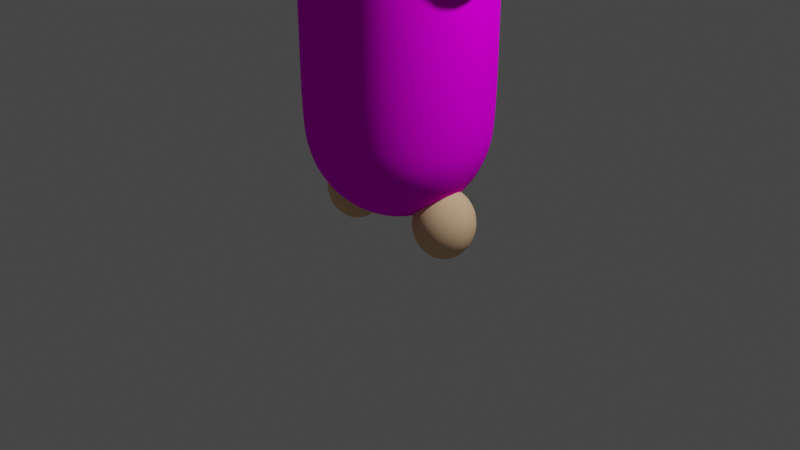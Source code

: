 # Source: maid.blend  (saved by Blender 2.82.7; exported with 4.5.12 LTS)
import bpy
from mathutils import Matrix  # noqa: F401  (used for matrix-valued properties, if any)

bpy.ops.wm.read_factory_settings(use_empty=True)
scene = bpy.context.scene
scene.name = 'Scene'

# ---- collections
col_collection = bpy.data.collections.new('Collection'); scene.collection.children.link(col_collection)

# ---- images (referenced by path relative to the original .blend; pixels are not part of the script)
import os
ASSET_DIR = os.environ.get("B2B_ASSET_DIR", "")  # directory of the original .blend (textures are referenced by path, not embedded)
HERE = os.path.dirname(os.path.abspath(__file__))  # packed textures are extracted next to this script under _unpacked/

def load_image(name, relpath, width, height, colorspace="sRGB"):
    """Load a texture the original file referenced (path relative to the .blend, or extracted next to this script)."""
    p = next((c for c in (os.path.join(HERE, relpath), os.path.join(ASSET_DIR, relpath)) if relpath and os.path.exists(c)), "")
    if p:
        img = bpy.data.images.load(p, check_existing=True)
        img.name = name
    else:  # same state as the original file: an image datablock whose file is absent (Cycles renders it pink)
        img = bpy.data.images.new(name, width, height)
        img.source = "FILE"
        img.filepath = "//" + (relpath or name)
    img.colorspace_settings.name = colorspace
    return img
img_maiduv_test_png = load_image('MaidUV-test.png', 'UV unwraps/MaidUV-test.png', 1024, 1024, 'sRGB')

# ---- materials (node trees are filled in below, after node groups)
mat_maid = bpy.data.materials.new('Maid')
mat_maid.use_transparent_shadow = False
mat_ponytail = bpy.data.materials.new('Ponytail')
mat_ponytail.use_transparent_shadow = False
mat_scrutchy = bpy.data.materials.new('Scrutchy')
mat_scrutchy.use_transparent_shadow = False
mat_skin = bpy.data.materials.new('Skin')
mat_skin.use_transparent_shadow = False

# ---- material node trees
mat_maid.use_nodes = True; mat_maid.node_tree.nodes.clear()
_N = mat_maid.node_tree.nodes; _L = mat_maid.node_tree.links
n0 = _N.new('ShaderNodeOutputMaterial'); n0.name = 'Material Output'; n0.location = (300, 300)
n1 = _N.new('ShaderNodeBsdfDiffuse'); n1.name = 'Diffuse BSDF'; n1.location = (130, 325)
n2 = _N.new('ShaderNodeTexImage'); n2.name = 'Image Texture'; n2.location = (-11, 114)
n2.image = img_maiduv_test_png
_L.new(n1.outputs[0], n0.inputs[0])
_L.new(n2.outputs[0], n1.inputs[0])
n0.is_active_output = True
mat_ponytail.use_nodes = True; mat_ponytail.node_tree.nodes.clear()
_N = mat_ponytail.node_tree.nodes; _L = mat_ponytail.node_tree.links
n0 = _N.new('ShaderNodeOutputMaterial'); n0.name = 'Material Output'; n0.location = (300, 300)
n1 = _N.new('ShaderNodeBsdfDiffuse'); n1.name = 'Diffuse BSDF'; n1.location = (78, 284)
n1.inputs[0].default_value = (0.003698, 0.002264, 0.001703, 1.0)
_L.new(n1.outputs[0], n0.inputs[0])
n0.is_active_output = True
mat_scrutchy.use_nodes = True; mat_scrutchy.node_tree.nodes.clear()
_N = mat_scrutchy.node_tree.nodes; _L = mat_scrutchy.node_tree.links
n0 = _N.new('ShaderNodeOutputMaterial'); n0.name = 'Material Output'; n0.location = (300, 300)
n1 = _N.new('ShaderNodeBsdfDiffuse'); n1.name = 'Diffuse BSDF'; n1.location = (93, 278)
n1.inputs[0].default_value = (0.0321, 0.01752, 0.8, 1.0)
_L.new(n1.outputs[0], n0.inputs[0])
n0.is_active_output = True
mat_skin.use_nodes = True; mat_skin.node_tree.nodes.clear()
_N = mat_skin.node_tree.nodes; _L = mat_skin.node_tree.links
n0 = _N.new('ShaderNodeOutputMaterial'); n0.name = 'Material Output'; n0.location = (300, 300)
n1 = _N.new('ShaderNodeBsdfDiffuse'); n1.name = 'Diffuse BSDF'; n1.location = (72, 301)
n1.inputs[0].default_value = (0.8, 0.5411, 0.3219, 1.0)
_L.new(n1.outputs[0], n0.inputs[0])
n0.is_active_output = True

# ---- world
world_world = bpy.data.worlds.new('World'); scene.world = world_world
world_world.use_nodes = True; world_world.node_tree.nodes.clear()
_N = world_world.node_tree.nodes; _L = world_world.node_tree.links
n0 = _N.new('ShaderNodeOutputWorld'); n0.name = 'World Output'; n0.location = (300, 300)
n1 = _N.new('ShaderNodeBackground'); n1.name = 'Background'; n1.location = (10, 300)
n1.inputs[0].default_value = (0.05088, 0.05088, 0.05088, 1.0)
_L.new(n1.outputs[0], n0.inputs[0])
n0.is_active_output = True
world_world.color = (0.05088, 0.05088, 0.05088)
world_world.use_sun_shadow = False
world_world.sun_shadow_jitter_overblur = 0.0

# ---- cameras
cam_camera = bpy.data.cameras.new('Camera')
cam_camera.clip_end = 100.0
cam_camera.ortho_scale = 7.314

# ---- lights
light_light = bpy.data.lights.new('Light', 'POINT')
light_light.transmission_factor = 0.0
light_light.energy = 1000.0
light_light.shadow_soft_size = 0.1
light_light.shadow_maximum_resolution = 0.006
light_light.use_absolute_resolution = True

# ---- meshes
me_cylinder = bpy.data.meshes.new('Cylinder')
me_cylinder.from_pydata([(-0.5878, -0.809, 1.0), (-0.9511, -0.309, 1.0), (-0.9511, 0.309, 1.0), (-0.5878, 0.809, 1.0), (-0.1816, -0.25, 1.96), (-0.3455, -0.4755, 1.818), (-0.4755, -0.6545, 1.597), (-0.559, -0.7694, 1.318), (-0.2939, -0.09549, 1.96), (-0.559, -0.1816, 1.818), (-0.7694, -0.25, 1.597), (-0.9045, -0.2939, 1.318), (-0.2939, 0.09549, 1.96), (-0.559, 0.1816, 1.818), (-0.7694, 0.25, 1.597), (-0.9045, 0.2939, 1.318), (-0.1816, 0.25, 1.96), (-0.3455, 0.4755, 1.818), (-0.4755, 0.6545, 1.597), (-0.559, 0.7694, 1.318), (-0.5878, -0.809, 0.0), (-0.5878, -0.809, -1.0), (-0.9511, -0.309, 0.0), (-0.9511, -0.309, -1.0), (-0.9511, 0.309, 0.0), (-0.9511, 0.309, -1.0), (-0.5878, 0.809, 0.0), (-0.5878, 0.809, -1.0), (-0.1816, -0.25, -1.96), (-0.3455, -0.4755, -1.818), (-0.4755, -0.6545, -1.597), (-0.559, -0.7694, -1.318), (-0.2939, -0.09549, -1.96), (-0.559, -0.1816, -1.818), (-0.7694, -0.25, -1.597), (-0.9045, -0.2939, -1.318), (-0.2939, 0.09549, -1.96), (-0.559, 0.1816, -1.818), (-0.7694, 0.25, -1.597), (-0.9045, 0.2939, -1.318), (-0.1816, 0.25, -1.96), (-0.3455, 0.4755, -1.818), (-0.4755, 0.6545, -1.597), (-0.559, 0.7694, -1.318), (-0.1656, -0.2279, 3.436), (-0.3178, -0.4374, 3.317), (-0.4442, -0.6114, 3.131), (-0.5347, -0.7359, 2.892), (-0.5818, -0.8008, 2.619), (-0.5818, -0.8008, 2.334), (-0.5347, -0.7359, 2.061), (-0.4442, -0.6114, 1.821), (-0.3178, -0.4374, 1.635), (-0.1656, -0.2279, 1.517), (-0.2679, -0.08706, 3.436), (-0.5142, -0.1671, 3.317), (-0.7188, -0.2335, 3.131), (-0.8651, -0.2811, 2.892), (-0.9414, -0.3059, 2.619), (-0.9414, -0.3059, 2.334), (-0.8651, -0.2811, 2.061), (-0.7188, -0.2335, 1.821), (-0.5142, -0.1671, 1.635), (-0.2679, -0.08706, 1.517), (-0.2679, 0.08706, 3.436), (-0.5142, 0.1671, 3.317), (-0.7188, 0.2335, 3.131), (-0.8651, 0.2811, 2.892), (-0.9414, 0.3059, 2.619), (-0.9414, 0.3059, 2.334), (-0.8651, 0.2811, 2.061), (-0.7188, 0.2335, 1.821), (-0.5142, 0.1671, 1.635), (-0.2679, 0.08706, 1.517), (-0.1656, 0.2279, 3.436), (-0.3178, 0.4374, 3.317), (-0.4442, 0.6114, 3.131), (-0.5347, 0.7359, 2.892), (-0.5818, 0.8008, 2.619), (-0.5818, 0.8008, 2.334), (-0.5347, 0.7359, 2.061), (-0.4442, 0.6114, 1.821), (-0.3178, 0.4374, 1.635), (-0.1656, 0.2279, 1.517), (-0.2574, -3.573e-08, 3.49), (-0.2932, -3.573e-08, 3.512), (-0.3325, -3.573e-08, 3.498), (-0.3458, -3.573e-08, 3.458), (-0.3231, -3.573e-08, 3.423), (-0.2814, -3.573e-08, 3.419), (-0.2522, -3.573e-08, 3.449), (-0.2961, 0.1418, 3.465), (-0.3289, 0.1311, 3.489), (-0.3617, 0.1071, 3.479), (-0.3698, 0.08788, 3.443), (-0.347, 0.08788, 3.408), (-0.3106, 0.1071, 3.4), (-0.288, 0.1311, 3.426), (-0.3974, 0.2294, 3.4), (-0.4226, 0.2121, 3.429), (-0.4382, 0.1733, 3.43), (-0.4325, 0.1422, 3.402), (-0.4098, 0.1422, 3.367), (-0.3871, 0.1733, 3.351), (-0.3816, 0.2121, 3.365), (-0.5225, 0.2294, 3.319), (-0.5383, 0.2121, 3.354), (-0.5328, 0.1733, 3.368), (-0.5101, 0.1422, 3.352), (-0.4874, 0.1422, 3.317), (-0.4817, 0.1733, 3.289), (-0.4973, 0.2121, 3.29), (-0.6238, 0.1418, 3.253), (-0.632, 0.1311, 3.293), (-0.6093, 0.1071, 3.319), (-0.5729, 0.08788, 3.311), (-0.5501, 0.08788, 3.276), (-0.5582, 0.1071, 3.24), (-0.591, 0.1311, 3.23), (-0.6625, -1.465e-08, 3.228), (-0.6677, -1.623e-08, 3.27), (-0.6385, -1.98e-08, 3.3), (-0.5969, -2.266e-08, 3.296), (-0.5741, -2.266e-08, 3.261), (-0.5874, -1.98e-08, 3.221), (-0.6268, -1.623e-08, 3.207), (-0.6238, -0.1418, 3.253), (-0.632, -0.1311, 3.293), (-0.6093, -0.1071, 3.319), (-0.5729, -0.08788, 3.311), (-0.5501, -0.08788, 3.276), (-0.5582, -0.1071, 3.24), (-0.591, -0.1311, 3.23), (-0.5225, -0.2294, 3.319), (-0.5383, -0.2121, 3.354), (-0.5328, -0.1733, 3.368), (-0.5101, -0.1422, 3.352), (-0.4874, -0.1422, 3.317), (-0.4817, -0.1733, 3.289), (-0.4973, -0.2121, 3.29), (-0.3974, -0.2294, 3.4), (-0.4226, -0.2121, 3.429), (-0.4382, -0.1733, 3.43), (-0.4325, -0.1422, 3.402), (-0.4098, -0.1422, 3.367), (-0.3871, -0.1733, 3.351), (-0.3816, -0.2121, 3.365), (-0.2961, -0.1418, 3.465), (-0.3289, -0.1311, 3.489), (-0.3617, -0.1071, 3.479), (-0.3698, -0.08788, 3.443), (-0.347, -0.08788, 3.408), (-0.3106, -0.1071, 3.4), (-0.288, -0.1311, 3.426), (-0.3458, -3.573e-08, 3.458), (-0.3698, 0.08788, 3.443), (-0.4325, 0.1422, 3.402), (-0.5101, 0.1422, 3.352), (-0.5729, 0.08788, 3.311), (-0.5969, -2.266e-08, 3.296), (-0.5729, -0.08788, 3.311), (-0.5101, -0.1422, 3.352), (-0.4325, -0.1422, 3.402), (-0.3698, -0.08788, 3.443), (-0.3807, -3.502e-08, 3.612), (-0.4075, 0.09838, 3.594), (-0.4778, 0.1592, 3.549), (-0.5646, 0.1592, 3.493), (-0.6349, 0.09838, 3.447), (-0.6617, -2.039e-08, 3.43), (-0.6349, -0.09838, 3.447), (-0.5646, -0.1592, 3.493), (-0.4778, -0.1592, 3.549), (-0.4075, -0.09838, 3.594), (-0.4763, -3.373e-08, 3.857), (-0.5029, 0.1267, 3.826), (-0.5728, 0.2049, 3.744), (-0.6591, 0.2049, 3.642), (-0.7289, 0.1267, 3.56), (-0.7556, -1.489e-08, 3.529), (-0.7289, -0.1267, 3.56), (-0.6591, -0.2049, 3.642), (-0.5728, -0.2049, 3.744), (-0.5029, -0.1267, 3.826), (-0.7988, -3.026e-08, 4.067), (-0.7987, 0.162, 4.015), (-0.7984, 0.2621, 3.877), (-0.7981, 0.2621, 3.706), (-0.7978, 0.162, 3.569), (-0.7977, -6.16e-09, 3.516), (-0.7978, -0.162, 3.569), (-0.7981, -0.2621, 3.706), (-0.7984, -0.2621, 3.877), (-0.7987, -0.162, 4.015), (-1.152, -3.227e-08, 3.846), (-1.121, 0.1416, 3.812), (-1.041, 0.229, 3.722), (-0.9415, 0.229, 3.611), (-0.8612, 0.1416, 3.522), (-0.8305, -1.121e-08, 3.487), (-0.8612, -0.1416, 3.522), (-0.9415, -0.229, 3.611), (-1.041, -0.229, 3.722), (-1.121, -0.1416, 3.812), (-1.235, -3.431e-08, 3.456), (-1.202, 0.1053, 3.449), (-1.114, 0.1704, 3.429), (-1.006, 0.1704, 3.406), (-0.9184, 0.1053, 3.386), (-0.885, -1.864e-08, 3.379), (-0.9184, -0.1053, 3.386), (-1.006, -0.1704, 3.406), (-1.114, -0.1704, 3.429), (-1.202, -0.1053, 3.449), (-1.202, -4.037e-08, 3.186), (-1.179, 0.0684, 3.184), (-1.122, 0.1107, 3.178), (-1.05, 0.1107, 3.171), (-0.9921, 0.0684, 3.165), (-0.97, -3.02e-08, 3.163), (-0.9921, -0.0684, 3.165), (-1.05, -0.1107, 3.171), (-1.122, -0.1107, 3.178), (-1.179, -0.0684, 3.184), (-1.173, -4.305e-08, 3.045), (-1.158, 0.05109, 3.038), (-1.118, 0.08267, 3.022), (-1.068, 0.08267, 3.001), (-1.028, 0.05109, 2.985), (-1.013, -3.545e-08, 2.978), (-1.028, -0.05109, 2.985), (-1.068, -0.08267, 3.001), (-1.118, -0.08267, 3.022), (-1.158, -0.05109, 3.038), (-1.195, -4.481e-08, 2.904), (-1.187, 0.0265, 2.901), (-1.166, 0.04287, 2.892), (-1.14, 0.04287, 2.882), (-1.119, 0.0265, 2.873), (-1.111, -4.087e-08, 2.87), (-1.119, -0.0265, 2.873), (-1.14, -0.04287, 2.882), (-1.166, -0.04287, 2.892), (-1.187, -0.0265, 2.901), (-1.199, -4.694e-08, 2.849), (-0.549, -0.3172, 3.219), (-0.881, -0.3172, 2.768), (-0.7454, -0.3172, 3.013), (-0.2826, -0.3768, 3.367), (-0.549, -0.3172, 3.267), (-0.881, -0.3172, 2.816), (-0.7454, -0.3172, 3.061), (-0.2826, -0.3768, 3.415), (-0.549, -0.2803, 3.267), (-0.881, -0.2803, 2.816), (-0.7454, -0.2803, 3.061), (-0.2826, -0.3399, 3.415), (-0.549, -0.2803, 3.427), (-0.2826, -0.3399, 3.575), (-0.4626, -0.2536, 3.724), (-0.2809, -0.3132, 3.872), (-0.7672, -0.08218, 1.094), (-0.6345, 0.1607, -1.603), (-0.6345, 0.2896, -1.706), (-0.6345, 0.3611, -1.855), (-0.8385, -0.06591, 1.246), (-0.6345, 0.2896, -2.168), (-0.967, -0.03658, 1.351), (-0.5089, 0.1002, -1.603), (-0.4081, 0.1805, -1.706), (-0.3522, 0.2251, -1.855), (-0.3522, 0.2251, -2.019), (-0.4081, 0.1805, -2.168), (-0.5089, 0.1002, -2.271), (-0.9988, 0.1025, 1.351), (-0.8957, 0.1847, 1.246), (-0.4779, -0.03576, -1.603), (-0.3522, -0.06443, -1.706), (-0.2825, -0.08035, -1.855), (-0.2825, -0.08035, -2.019), (-0.3522, -0.06443, -2.168), (-0.4779, -0.03576, -2.271), (-0.8385, 0.2303, 1.094), (-0.8385, 0.2303, 0.9253), (-0.5648, -0.1448, -1.603), (-0.5089, -0.2609, -1.706), (-0.4779, -0.3253, -1.855), (-0.4779, -0.3253, -2.019), (-0.5089, -0.2609, -2.168), (-0.5648, -0.1448, -2.271), (-0.6345, 1.557e-07, -2.307), (-0.8957, 0.1847, 0.7734), (-0.7042, -0.1448, -1.603), (-0.7602, -0.2609, -1.706), (-0.7912, -0.3253, -1.855), (-0.7912, -0.3253, -2.019), (-0.7602, -0.2609, -2.168), (-0.7042, -0.1448, -2.271), (-0.9988, 0.1025, 0.6683), (-0.7912, -0.03576, -1.603), (-0.9168, -0.06443, -1.706), (-0.9865, -0.08035, -1.855), (-0.9865, -0.08035, -2.019), (-0.9168, -0.06443, -2.168), (-0.7912, -0.03576, -2.271), (-1.127, 0.1644, 0.6683), (-0.7602, 0.1002, -1.603), (-0.8609, 0.1805, -1.706), (-0.9168, 0.2251, -1.855), (-0.9168, 0.2251, -2.019), (-0.8609, 0.1805, -2.168), (-0.7602, 0.1002, -2.271), (-1.127, 0.2962, 0.7734), (-0.6345, 9.979e-08, -1.567), (-1.127, 0.3693, 0.9253), (-1.127, 0.3693, 1.094), (-1.127, 0.2962, 1.246), (-0.6345, 0.3611, -2.019), (-1.127, 0.1644, 1.351), (-0.6345, 0.1607, -2.271), (-0.7672, -0.08218, 0.9253), (-0.8385, -0.06591, 0.7734), (-0.967, -0.03658, 0.6683), (-0.967, -0.3328, 1.094), (-0.9988, -0.2668, 1.246), (-1.056, -0.1481, 1.351), (-0.967, -0.3328, 0.9253), (-0.9988, -0.2668, 0.7734), (-1.056, -0.1481, 0.6683), (-1.127, 9.142e-08, 0.6308), (-1.288, -0.3328, 1.094), (-1.256, -0.2668, 1.246), (-1.199, -0.1481, 1.351), (-1.288, -0.3328, 0.9253), (-1.256, -0.2668, 0.7734), (-1.199, -0.1481, 0.6683), (-1.487, -0.08218, 1.094), (-1.416, -0.06591, 1.246), (-1.288, -0.03658, 1.351), (-1.487, -0.08218, 0.9253), (-1.416, -0.06591, 0.7734), (-1.288, -0.03658, 0.6683), (-1.416, 0.2303, 1.094), (-1.359, 0.1847, 1.246), (-1.256, 0.1025, 1.351), (-1.416, 0.2303, 0.9253), (-1.359, 0.1847, 0.7734), (-1.256, 0.1025, 0.6683), (-1.127, 3.422e-08, 1.388), (0.0, 1.0, 1.0), (0.0, -1.0, 1.0), (0.5878, -0.809, 1.0), (0.9511, -0.309, 1.0), (0.9511, 0.309, 1.0), (0.5878, 0.809, 1.0), (0.0, -0.309, 1.96), (0.0, -0.5878, 1.818), (0.0, -0.809, 1.597), (0.0, -0.9511, 1.318), (0.0, -5.895e-07, 2.009), (0.1816, -0.25, 1.96), (0.3455, -0.4755, 1.818), (0.4755, -0.6545, 1.597), (0.559, -0.7694, 1.318), (0.2939, -0.09549, 1.96), (0.559, -0.1816, 1.818), (0.7694, -0.25, 1.597), (0.9045, -0.2939, 1.318), (0.2939, 0.09549, 1.96), (0.559, 0.1816, 1.818), (0.7694, 0.25, 1.597), (0.9045, 0.2939, 1.318), (0.1816, 0.25, 1.96), (0.3455, 0.4755, 1.818), (0.4755, 0.6545, 1.597), (0.559, 0.7694, 1.318), (0.0, 0.309, 1.96), (0.0, 0.5878, 1.818), (0.0, 0.809, 1.597), (0.0, 0.9511, 1.318), (0.0, 1.0, 0.0), (0.0, 1.0, -1.0), (0.0, -1.0, 0.0), (0.0, -1.0, -1.0), (0.5878, -0.809, 0.0), (0.5878, -0.809, -1.0), (0.9511, -0.309, 0.0), (0.9511, -0.309, -1.0), (0.9511, 0.309, 0.0), (0.9511, 0.309, -1.0), (0.5878, 0.809, 0.0), (0.5878, 0.809, -1.0), (0.0, -0.309, -1.96), (0.0, -0.5878, -1.818), (0.0, -0.809, -1.597), (0.0, -0.9511, -1.318), (0.0, -5.895e-07, -2.009), (0.1816, -0.25, -1.96), (0.3455, -0.4755, -1.818), (0.4755, -0.6545, -1.597), (0.559, -0.7694, -1.318), (0.2939, -0.09549, -1.96), (0.559, -0.1816, -1.818), (0.7694, -0.25, -1.597), (0.9045, -0.2939, -1.318), (0.2939, 0.09549, -1.96), (0.559, 0.1816, -1.818), (0.7694, 0.25, -1.597), (0.9045, 0.2939, -1.318), (0.1816, 0.25, -1.96), (0.3455, 0.4755, -1.818), (0.4755, 0.6545, -1.597), (0.559, 0.7694, -1.318), (0.0, 0.309, -1.96), (0.0, 0.5878, -1.818), (0.0, 0.809, -1.597), (0.0, 0.9511, -1.318), (0.0, 2.884e-08, 3.476), (0.0, -0.2817, 3.436), (0.0, -0.5406, 3.317), (0.0, -0.7557, 3.131), (0.0, -0.9096, 2.892), (0.0, -0.9898, 2.619), (0.0, -0.9898, 2.334), (0.0, -0.9096, 2.061), (0.0, -0.7557, 1.821), (0.0, -0.5406, 1.635), (0.0, -0.2817, 1.517), (0.1656, -0.2279, 3.436), (0.3178, -0.4374, 3.317), (0.4442, -0.6114, 3.131), (0.5347, -0.7359, 2.892), (0.5818, -0.8008, 2.619), (0.5818, -0.8008, 2.334), (0.5347, -0.7359, 2.061), (0.4442, -0.6114, 1.821), (0.3178, -0.4374, 1.635), (0.1656, -0.2279, 1.517), (0.2679, -0.08706, 3.436), (0.5142, -0.1671, 3.317), (0.7188, -0.2335, 3.131), (0.8651, -0.2811, 2.892), (0.9414, -0.3059, 2.619), (0.9414, -0.3059, 2.334), (0.8651, -0.2811, 2.061), (0.7188, -0.2335, 1.821), (0.5142, -0.1671, 1.635), (0.2679, -0.08706, 1.517), (0.2679, 0.08706, 3.436), (0.5142, 0.1671, 3.317), (0.7188, 0.2335, 3.131), (0.8651, 0.2811, 2.892), (0.9414, 0.3059, 2.619), (0.9414, 0.3059, 2.334), (0.8651, 0.2811, 2.061), (0.7188, 0.2335, 1.821), (0.5142, 0.1671, 1.635), (0.2679, 0.08706, 1.517), (0.1656, 0.2279, 3.436), (0.3178, 0.4374, 3.317), (0.4442, 0.6114, 3.131), (0.5347, 0.7359, 2.892), (0.5818, 0.8008, 2.619), (0.5818, 0.8008, 2.334), (0.5347, 0.7359, 2.061), (0.4442, 0.6114, 1.821), (0.3178, 0.4374, 1.635), (0.1656, 0.2279, 1.517), (0.0, 0.2817, 3.436), (0.0, 0.5406, 3.317), (0.0, 0.7557, 3.131), (0.0, 0.9096, 2.892), (0.0, 0.9898, 2.619), (0.0, 0.9898, 2.334), (0.0, 0.9096, 2.061), (0.0, 0.7557, 1.821), (0.0, 0.5406, 1.635), (0.0, 0.2817, 1.517), (0.0, 1.51e-07, 1.476), (0.2574, -3.573e-08, 3.49), (0.2932, -3.573e-08, 3.512), (0.3325, -3.573e-08, 3.498), (0.3458, -3.573e-08, 3.458), (0.3231, -3.573e-08, 3.423), (0.2814, -3.573e-08, 3.419), (0.2522, -3.573e-08, 3.449), (0.2961, 0.1418, 3.465), (0.3289, 0.1311, 3.489), (0.3617, 0.1071, 3.479), (0.3698, 0.08788, 3.443), (0.347, 0.08788, 3.408), (0.3106, 0.1071, 3.4), (0.288, 0.1311, 3.426), (0.3974, 0.2294, 3.4), (0.4226, 0.2121, 3.429), (0.4382, 0.1733, 3.43), (0.4325, 0.1422, 3.402), (0.4098, 0.1422, 3.367), (0.3871, 0.1733, 3.351), (0.3816, 0.2121, 3.365), (0.5225, 0.2294, 3.319), (0.5383, 0.2121, 3.354), (0.5328, 0.1733, 3.368), (0.5101, 0.1422, 3.352), (0.4874, 0.1422, 3.317), (0.4817, 0.1733, 3.289), (0.4973, 0.2121, 3.29), (0.6238, 0.1418, 3.253), (0.632, 0.1311, 3.293), (0.6093, 0.1071, 3.319), (0.5729, 0.08788, 3.311), (0.5501, 0.08788, 3.276), (0.5582, 0.1071, 3.24), (0.591, 0.1311, 3.23), (0.6625, -1.465e-08, 3.228), (0.6677, -1.623e-08, 3.27), (0.6385, -1.98e-08, 3.3), (0.5969, -2.266e-08, 3.296), (0.5741, -2.266e-08, 3.261), (0.5874, -1.98e-08, 3.221), (0.6268, -1.623e-08, 3.207), (0.6238, -0.1418, 3.253), (0.632, -0.1311, 3.293), (0.6093, -0.1071, 3.319), (0.5729, -0.08788, 3.311), (0.5501, -0.08788, 3.276), (0.5582, -0.1071, 3.24), (0.591, -0.1311, 3.23), (0.5225, -0.2294, 3.319), (0.5383, -0.2121, 3.354), (0.5328, -0.1733, 3.368), (0.5101, -0.1422, 3.352), (0.4874, -0.1422, 3.317), (0.4817, -0.1733, 3.289), (0.4973, -0.2121, 3.29), (0.3974, -0.2294, 3.4), (0.4226, -0.2121, 3.429), (0.4382, -0.1733, 3.43), (0.4325, -0.1422, 3.402), (0.4098, -0.1422, 3.367), (0.3871, -0.1733, 3.351), (0.3816, -0.2121, 3.365), (0.2961, -0.1418, 3.465), (0.3289, -0.1311, 3.489), (0.3617, -0.1071, 3.479), (0.3698, -0.08788, 3.443), (0.347, -0.08788, 3.408), (0.3106, -0.1071, 3.4), (0.288, -0.1311, 3.426), (0.3458, -3.573e-08, 3.458), (0.3698, 0.08788, 3.443), (0.4325, 0.1422, 3.402), (0.5101, 0.1422, 3.352), (0.5729, 0.08788, 3.311), (0.5969, -2.266e-08, 3.296), (0.5729, -0.08788, 3.311), (0.5101, -0.1422, 3.352), (0.4325, -0.1422, 3.402), (0.3698, -0.08788, 3.443), (0.3807, -3.502e-08, 3.612), (0.4075, 0.09838, 3.594), (0.4778, 0.1592, 3.549), (0.5646, 0.1592, 3.493), (0.6349, 0.09838, 3.447), (0.6617, -2.039e-08, 3.43), (0.6349, -0.09838, 3.447), (0.5646, -0.1592, 3.493), (0.4778, -0.1592, 3.549), (0.4075, -0.09838, 3.594), (0.4763, -3.373e-08, 3.857), (0.5029, 0.1267, 3.826), (0.5728, 0.2049, 3.744), (0.6591, 0.2049, 3.642), (0.7289, 0.1267, 3.56), (0.7556, -1.489e-08, 3.529), (0.7289, -0.1267, 3.56), (0.6591, -0.2049, 3.642), (0.5728, -0.2049, 3.744), (0.5029, -0.1267, 3.826), (0.7988, -3.026e-08, 4.067), (0.7987, 0.162, 4.015), (0.7984, 0.2621, 3.877), (0.7981, 0.2621, 3.706), (0.7978, 0.162, 3.569), (0.7977, -6.16e-09, 3.516), (0.7978, -0.162, 3.569), (0.7981, -0.2621, 3.706), (0.7984, -0.2621, 3.877), (0.7987, -0.162, 4.015), (1.152, -3.227e-08, 3.846), (1.121, 0.1416, 3.812), (1.041, 0.229, 3.722), (0.9415, 0.229, 3.611), (0.8612, 0.1416, 3.522), (0.8305, -1.121e-08, 3.487), (0.8612, -0.1416, 3.522), (0.9415, -0.229, 3.611), (1.041, -0.229, 3.722), (1.121, -0.1416, 3.812), (1.235, -3.431e-08, 3.456), (1.202, 0.1053, 3.449), (1.114, 0.1704, 3.429), (1.006, 0.1704, 3.406), (0.9184, 0.1053, 3.386), (0.885, -1.864e-08, 3.379), (0.9184, -0.1053, 3.386), (1.006, -0.1704, 3.406), (1.114, -0.1704, 3.429), (1.202, -0.1053, 3.449), (1.202, -4.037e-08, 3.186), (1.179, 0.0684, 3.184), (1.122, 0.1107, 3.178), (1.05, 0.1107, 3.171), (0.9921, 0.0684, 3.165), (0.97, -3.02e-08, 3.163), (0.9921, -0.0684, 3.165), (1.05, -0.1107, 3.171), (1.122, -0.1107, 3.178), (1.179, -0.0684, 3.184), (1.173, -4.305e-08, 3.045), (1.158, 0.05109, 3.038), (1.118, 0.08267, 3.022), (1.068, 0.08267, 3.001), (1.028, 0.05109, 2.985), (1.013, -3.545e-08, 2.978), (1.028, -0.05109, 2.985), (1.068, -0.08267, 3.001), (1.118, -0.08267, 3.022), (1.158, -0.05109, 3.038), (1.195, -4.481e-08, 2.904), (1.187, 0.0265, 2.901), (1.166, 0.04287, 2.892), (1.14, 0.04287, 2.882), (1.119, 0.0265, 2.873), (1.111, -4.087e-08, 2.87), (1.119, -0.0265, 2.873), (1.14, -0.04287, 2.882), (1.166, -0.04287, 2.892), (1.187, -0.0265, 2.901), (1.199, -4.694e-08, 2.849), (0.0, -0.3888, 3.418), (0.549, -0.3172, 3.219), (0.881, -0.3172, 2.768), (0.7454, -0.3172, 3.013), (0.2826, -0.3768, 3.367), (0.0, -0.3888, 3.467), (0.549, -0.3172, 3.267), (0.881, -0.3172, 2.816), (0.7454, -0.3172, 3.061), (0.2826, -0.3768, 3.415), (0.0, -0.3519, 3.467), (0.549, -0.2803, 3.267), (0.881, -0.2803, 2.816), (0.7454, -0.2803, 3.061), (0.2826, -0.3399, 3.415), (0.0, -0.3519, 3.626), (0.549, -0.2803, 3.427), (0.2826, -0.3399, 3.575), (0.0, -0.3252, 3.923), (0.4626, -0.2536, 3.724), (0.2809, -0.3132, 3.872), (0.7672, -0.08218, 1.094), (0.6345, 0.1607, -1.603), (0.6345, 0.2896, -1.706), (0.6345, 0.3611, -1.855), (0.8385, -0.06591, 1.246), (0.6345, 0.2896, -2.168), (0.967, -0.03658, 1.351), (0.5089, 0.1002, -1.603), (0.4081, 0.1805, -1.706), (0.3522, 0.2251, -1.855), (0.3522, 0.2251, -2.019), (0.4081, 0.1805, -2.168), (0.5089, 0.1002, -2.271), (0.9988, 0.1025, 1.351), (0.8957, 0.1847, 1.246), (0.4779, -0.03576, -1.603), (0.3522, -0.06443, -1.706), (0.2825, -0.08035, -1.855), (0.2825, -0.08035, -2.019), (0.3522, -0.06443, -2.168), (0.4779, -0.03576, -2.271), (0.8385, 0.2303, 1.094), (0.8385, 0.2303, 0.9253), (0.5648, -0.1448, -1.603), (0.5089, -0.2609, -1.706), (0.4779, -0.3253, -1.855), (0.4779, -0.3253, -2.019), (0.5089, -0.2609, -2.168), (0.5648, -0.1448, -2.271), (0.6345, 1.557e-07, -2.307), (0.8957, 0.1847, 0.7734), (0.7042, -0.1448, -1.603), (0.7602, -0.2609, -1.706), (0.7912, -0.3253, -1.855), (0.7912, -0.3253, -2.019), (0.7602, -0.2609, -2.168), (0.7042, -0.1448, -2.271), (0.9988, 0.1025, 0.6683), (0.7912, -0.03576, -1.603), (0.9168, -0.06443, -1.706), (0.9865, -0.08035, -1.855), (0.9865, -0.08035, -2.019), (0.9168, -0.06443, -2.168), (0.7912, -0.03576, -2.271), (1.127, 0.1644, 0.6683), (0.7602, 0.1002, -1.603), (0.8609, 0.1805, -1.706), (0.9168, 0.2251, -1.855), (0.9168, 0.2251, -2.019), (0.8609, 0.1805, -2.168), (0.7602, 0.1002, -2.271), (1.127, 0.2962, 0.7734), (0.6345, 9.979e-08, -1.567), (1.127, 0.3693, 0.9253), (1.127, 0.3693, 1.094), (1.127, 0.2962, 1.246), (0.6345, 0.3611, -2.019), (1.127, 0.1644, 1.351), (0.6345, 0.1607, -2.271), (0.7672, -0.08218, 0.9253), (0.8385, -0.06591, 0.7734), (0.967, -0.03658, 0.6683), (0.967, -0.3328, 1.094), (0.9988, -0.2668, 1.246), (1.056, -0.1481, 1.351), (0.967, -0.3328, 0.9253), (0.9988, -0.2668, 0.7734), (1.056, -0.1481, 0.6683), (1.127, 9.142e-08, 0.6308), (1.288, -0.3328, 1.094), (1.256, -0.2668, 1.246), (1.199, -0.1481, 1.351), (1.288, -0.3328, 0.9253), (1.256, -0.2668, 0.7734), (1.199, -0.1481, 0.6683), (1.487, -0.08218, 1.094), (1.416, -0.06591, 1.246), (1.288, -0.03658, 1.351), (1.487, -0.08218, 0.9253), (1.416, -0.06591, 0.7734), (1.288, -0.03658, 0.6683), (1.416, 0.2303, 1.094), (1.359, 0.1847, 1.246), (1.256, 0.1025, 1.351), (1.416, 0.2303, 0.9253), (1.359, 0.1847, 0.7734), (1.256, 0.1025, 0.6683), (1.127, 3.422e-08, 1.388)], [], [(382, 350, 0, 20), (20, 0, 1, 22), (22, 1, 2, 24), (24, 2, 3, 26), (26, 3, 349, 380), (358, 357, 6, 7), (355, 359, 4), (350, 358, 7, 0), (356, 355, 4, 5), (357, 356, 5, 6), (6, 5, 9, 10), (7, 6, 10, 11), (4, 359, 8), (0, 7, 11, 1), (5, 4, 8, 9), (10, 9, 13, 14), (11, 10, 14, 15), (8, 359, 12), (1, 11, 15, 2), (9, 8, 12, 13), (2, 15, 19, 3), (13, 12, 16, 17), (14, 13, 17, 18), (15, 14, 18, 19), (12, 359, 16), (16, 359, 376), (3, 19, 379, 349), (17, 16, 376, 377), (18, 17, 377, 378), (19, 18, 378, 379), (382, 20, 21, 383), (20, 22, 23, 21), (22, 24, 25, 23), (24, 26, 27, 25), (26, 380, 381, 27), (395, 31, 30, 394), (392, 28, 396), (383, 21, 31, 395), (393, 29, 28, 392), (394, 30, 29, 393), (30, 34, 33, 29), (31, 35, 34, 30), (28, 32, 396), (21, 23, 35, 31), (29, 33, 32, 28), (34, 38, 37, 33), (35, 39, 38, 34), (32, 36, 396), (23, 25, 39, 35), (33, 37, 36, 32), (25, 27, 43, 39), (37, 41, 40, 36), (38, 42, 41, 37), (39, 43, 42, 38), (36, 40, 396), (40, 413, 396), (27, 381, 416, 43), (41, 414, 413, 40), (42, 415, 414, 41), (43, 416, 415, 42), (422, 421, 47, 48), (419, 418, 44, 45), (426, 425, 51, 52), (423, 422, 48, 49), (420, 419, 45, 46), (427, 426, 52, 53), (424, 423, 49, 50), (421, 420, 46, 47), (478, 427, 53), (418, 417, 44), (425, 424, 50, 51), (52, 51, 61, 62), (49, 48, 58, 59), (46, 45, 55, 56), (53, 52, 62, 63), (50, 49, 59, 60), (47, 46, 56, 57), (478, 53, 63), (44, 417, 54), (51, 50, 60, 61), (48, 47, 57, 58), (45, 44, 54, 55), (56, 55, 65, 66), (63, 62, 72, 73), (60, 59, 69, 70), (57, 56, 66, 67), (478, 63, 73), (54, 417, 64), (61, 60, 70, 71), (58, 57, 67, 68), (55, 54, 64, 65), (62, 61, 71, 72), (59, 58, 68, 69), (67, 66, 76, 77), (478, 73, 83), (64, 417, 74), (71, 70, 80, 81), (68, 67, 77, 78), (65, 64, 74, 75), (72, 71, 81, 82), (69, 68, 78, 79), (66, 65, 75, 76), (73, 72, 82, 83), (70, 69, 79, 80), (81, 80, 474, 475), (78, 77, 471, 472), (75, 74, 468, 469), (82, 81, 475, 476), (79, 78, 472, 473), (76, 75, 469, 470), (83, 82, 476, 477), (80, 79, 473, 474), (77, 76, 470, 471), (478, 83, 477), (74, 417, 468), (84, 91, 92, 85), (85, 92, 93, 86), (86, 93, 94, 87), (87, 94, 95, 88), (88, 95, 96, 89), (89, 96, 97, 90), (90, 97, 91, 84), (91, 98, 99, 92), (92, 99, 100, 93), (93, 100, 101, 94), (94, 101, 102, 95), (95, 102, 103, 96), (96, 103, 104, 97), (97, 104, 98, 91), (98, 105, 106, 99), (99, 106, 107, 100), (100, 107, 108, 101), (101, 108, 109, 102), (102, 109, 110, 103), (103, 110, 111, 104), (104, 111, 105, 98), (105, 112, 113, 106), (106, 113, 114, 107), (107, 114, 115, 108), (108, 115, 116, 109), (109, 116, 117, 110), (110, 117, 118, 111), (111, 118, 112, 105), (112, 119, 120, 113), (113, 120, 121, 114), (114, 121, 122, 115), (115, 122, 123, 116), (116, 123, 124, 117), (117, 124, 125, 118), (118, 125, 119, 112), (119, 126, 127, 120), (120, 127, 128, 121), (121, 128, 129, 122), (122, 129, 130, 123), (123, 130, 131, 124), (124, 131, 132, 125), (125, 132, 126, 119), (126, 133, 134, 127), (127, 134, 135, 128), (128, 135, 136, 129), (129, 136, 137, 130), (130, 137, 138, 131), (131, 138, 139, 132), (132, 139, 133, 126), (133, 140, 141, 134), (134, 141, 142, 135), (135, 142, 143, 136), (136, 143, 144, 137), (137, 144, 145, 138), (138, 145, 146, 139), (139, 146, 140, 133), (140, 147, 148, 141), (141, 148, 149, 142), (142, 149, 150, 143), (143, 150, 151, 144), (144, 151, 152, 145), (145, 152, 153, 146), (146, 153, 147, 140), (147, 84, 85, 148), (148, 85, 86, 149), (149, 86, 87, 150), (150, 87, 88, 151), (151, 88, 89, 152), (152, 89, 90, 153), (153, 90, 84, 147), (101, 94, 155, 156), (87, 150, 163, 154), (108, 101, 156, 157), (115, 108, 157, 158), (122, 115, 158, 159), (129, 122, 159, 160), (136, 129, 160, 161), (143, 136, 161, 162), (94, 87, 154, 155), (150, 143, 162, 163), (161, 160, 170, 171), (158, 157, 167, 168), (155, 154, 164, 165), (162, 161, 171, 172), (159, 158, 168, 169), (156, 155, 165, 166), (163, 162, 172, 173), (160, 159, 169, 170), (157, 156, 166, 167), (154, 163, 173, 164), (168, 167, 177, 178), (165, 164, 174, 175), (172, 171, 181, 182), (169, 168, 178, 179), (166, 165, 175, 176), (173, 172, 182, 183), (170, 169, 179, 180), (167, 166, 176, 177), (164, 173, 183, 174), (171, 170, 180, 181), (174, 183, 193, 184), (181, 180, 190, 191), (178, 177, 187, 188), (175, 174, 184, 185), (182, 181, 191, 192), (179, 178, 188, 189), (176, 175, 185, 186), (183, 182, 192, 193), (180, 179, 189, 190), (177, 176, 186, 187), (191, 190, 200, 201), (188, 187, 197, 198), (185, 184, 194, 195), (192, 191, 201, 202), (189, 188, 198, 199), (186, 185, 195, 196), (193, 192, 202, 203), (190, 189, 199, 200), (187, 186, 196, 197), (184, 193, 203, 194), (198, 197, 207, 208), (195, 194, 204, 205), (202, 201, 211, 212), (199, 198, 208, 209), (196, 195, 205, 206), (203, 202, 212, 213), (200, 199, 209, 210), (197, 196, 206, 207), (194, 203, 213, 204), (201, 200, 210, 211), (205, 204, 214, 215), (212, 211, 221, 222), (209, 208, 218, 219), (206, 205, 215, 216), (213, 212, 222, 223), (210, 209, 219, 220), (207, 206, 216, 217), (204, 213, 223, 214), (211, 210, 220, 221), (208, 207, 217, 218), (219, 218, 228, 229), (216, 215, 225, 226), (223, 222, 232, 233), (220, 219, 229, 230), (217, 216, 226, 227), (214, 223, 233, 224), (221, 220, 230, 231), (218, 217, 227, 228), (215, 214, 224, 225), (222, 221, 231, 232), (226, 225, 235, 236), (233, 232, 242, 243), (230, 229, 239, 240), (227, 226, 236, 237), (224, 233, 243, 234), (231, 230, 240, 241), (228, 227, 237, 238), (225, 224, 234, 235), (232, 231, 241, 242), (229, 228, 238, 239), (243, 242, 244), (240, 239, 244), (237, 236, 244), (234, 243, 244), (241, 240, 244), (238, 237, 244), (235, 234, 244), (242, 241, 244), (239, 238, 244), (236, 235, 244), (246, 247, 251, 250), (248, 640, 645, 252), (245, 248, 252, 249), (247, 245, 249, 251), (252, 645, 650, 256), (249, 252, 256, 253), (251, 249, 253, 255), (250, 251, 255, 254), (253, 256, 258, 257), (256, 650, 655, 258), (257, 258, 260, 259), (258, 655, 658, 260), (290, 319, 273), (266, 317, 271, 272), (264, 263, 269, 270), (262, 313, 268), (319, 266, 272, 273), (317, 264, 270, 271), (263, 262, 268, 269), (290, 273, 281), (272, 271, 279, 280), (270, 269, 277, 278), (268, 313, 276), (273, 272, 280, 281), (271, 270, 278, 279), (269, 268, 276, 277), (290, 281, 289), (280, 279, 287, 288), (278, 277, 285, 286), (276, 313, 284), (281, 280, 288, 289), (279, 278, 286, 287), (277, 276, 284, 285), (286, 285, 293, 294), (284, 313, 292), (289, 288, 296, 297), (287, 286, 294, 295), (285, 284, 292, 293), (290, 289, 297), (288, 287, 295, 296), (297, 296, 303, 304), (295, 294, 301, 302), (293, 292, 299, 300), (290, 297, 304), (296, 295, 302, 303), (294, 293, 300, 301), (292, 313, 299), (304, 303, 310, 311), (302, 301, 308, 309), (300, 299, 306, 307), (290, 304, 311), (303, 302, 309, 310), (301, 300, 307, 308), (299, 313, 306), (307, 306, 262, 263), (290, 311, 319), (310, 309, 317, 266), (308, 307, 263, 264), (306, 313, 262), (311, 310, 266, 319), (309, 308, 264, 317), (312, 314, 283, 291), (329, 305, 298), (316, 318, 274, 275), (315, 316, 275, 282), (314, 315, 282, 283), (305, 312, 291, 298), (318, 348, 274), (298, 291, 321, 322), (283, 282, 261, 320), (275, 274, 267, 265), (329, 298, 322), (291, 283, 320, 321), (282, 275, 265, 261), (274, 348, 267), (322, 321, 327, 328), (321, 320, 326, 327), (267, 348, 325), (320, 261, 323, 326), (265, 267, 325, 324), (329, 322, 328), (261, 265, 324, 323), (328, 327, 334, 335), (326, 323, 330, 333), (325, 348, 332), (324, 325, 332, 331), (329, 328, 335), (327, 326, 333, 334), (323, 324, 331, 330), (332, 348, 338), (335, 334, 340, 341), (333, 330, 336, 339), (331, 332, 338, 337), (329, 335, 341), (334, 333, 339, 340), (330, 331, 337, 336), (339, 336, 342, 345), (337, 338, 344, 343), (329, 341, 347), (340, 339, 345, 346), (336, 337, 343, 342), (338, 348, 344), (341, 340, 346, 347), (329, 347, 305), (346, 345, 314, 312), (342, 343, 316, 315), (344, 348, 318), (347, 346, 312, 305), (345, 342, 315, 314), (343, 344, 318, 316), (382, 384, 351, 350), (384, 386, 352, 351), (386, 388, 353, 352), (388, 390, 354, 353), (390, 380, 349, 354), (358, 363, 362, 357), (355, 360, 359), (350, 351, 363, 358), (356, 361, 360, 355), (357, 362, 361, 356), (362, 366, 365, 361), (363, 367, 366, 362), (360, 364, 359), (351, 352, 367, 363), (361, 365, 364, 360), (366, 370, 369, 365), (367, 371, 370, 366), (364, 368, 359), (352, 353, 371, 367), (365, 369, 368, 364), (353, 354, 375, 371), (369, 373, 372, 368), (370, 374, 373, 369), (371, 375, 374, 370), (368, 372, 359), (372, 376, 359), (354, 349, 379, 375), (373, 377, 376, 372), (374, 378, 377, 373), (375, 379, 378, 374), (382, 383, 385, 384), (384, 385, 387, 386), (386, 387, 389, 388), (388, 389, 391, 390), (390, 391, 381, 380), (395, 394, 399, 400), (392, 396, 397), (383, 395, 400, 385), (393, 392, 397, 398), (394, 393, 398, 399), (399, 398, 402, 403), (400, 399, 403, 404), (397, 396, 401), (385, 400, 404, 387), (398, 397, 401, 402), (403, 402, 406, 407), (404, 403, 407, 408), (401, 396, 405), (387, 404, 408, 389), (402, 401, 405, 406), (389, 408, 412, 391), (406, 405, 409, 410), (407, 406, 410, 411), (408, 407, 411, 412), (405, 396, 409), (409, 396, 413), (391, 412, 416, 381), (410, 409, 413, 414), (411, 410, 414, 415), (412, 411, 415, 416), (422, 432, 431, 421), (419, 429, 428, 418), (426, 436, 435, 425), (423, 433, 432, 422), (420, 430, 429, 419), (427, 437, 436, 426), (424, 434, 433, 423), (421, 431, 430, 420), (478, 437, 427), (418, 428, 417), (425, 435, 434, 424), (436, 446, 445, 435), (433, 443, 442, 432), (430, 440, 439, 429), (437, 447, 446, 436), (434, 444, 443, 433), (431, 441, 440, 430), (478, 447, 437), (428, 438, 417), (435, 445, 444, 434), (432, 442, 441, 431), (429, 439, 438, 428), (440, 450, 449, 439), (447, 457, 456, 446), (444, 454, 453, 443), (441, 451, 450, 440), (478, 457, 447), (438, 448, 417), (445, 455, 454, 444), (442, 452, 451, 441), (439, 449, 448, 438), (446, 456, 455, 445), (443, 453, 452, 442), (451, 461, 460, 450), (478, 467, 457), (448, 458, 417), (455, 465, 464, 454), (452, 462, 461, 451), (449, 459, 458, 448), (456, 466, 465, 455), (453, 463, 462, 452), (450, 460, 459, 449), (457, 467, 466, 456), (454, 464, 463, 453), (465, 475, 474, 464), (462, 472, 471, 461), (459, 469, 468, 458), (466, 476, 475, 465), (463, 473, 472, 462), (460, 470, 469, 459), (467, 477, 476, 466), (464, 474, 473, 463), (461, 471, 470, 460), (478, 477, 467), (458, 468, 417), (479, 480, 487, 486), (480, 481, 488, 487), (481, 482, 489, 488), (482, 483, 490, 489), (483, 484, 491, 490), (484, 485, 492, 491), (485, 479, 486, 492), (486, 487, 494, 493), (487, 488, 495, 494), (488, 489, 496, 495), (489, 490, 497, 496), (490, 491, 498, 497), (491, 492, 499, 498), (492, 486, 493, 499), (493, 494, 501, 500), (494, 495, 502, 501), (495, 496, 503, 502), (496, 497, 504, 503), (497, 498, 505, 504), (498, 499, 506, 505), (499, 493, 500, 506), (500, 501, 508, 507), (501, 502, 509, 508), (502, 503, 510, 509), (503, 504, 511, 510), (504, 505, 512, 511), (505, 506, 513, 512), (506, 500, 507, 513), (507, 508, 515, 514), (508, 509, 516, 515), (509, 510, 517, 516), (510, 511, 518, 517), (511, 512, 519, 518), (512, 513, 520, 519), (513, 507, 514, 520), (514, 515, 522, 521), (515, 516, 523, 522), (516, 517, 524, 523), (517, 518, 525, 524), (518, 519, 526, 525), (519, 520, 527, 526), (520, 514, 521, 527), (521, 522, 529, 528), (522, 523, 530, 529), (523, 524, 531, 530), (524, 525, 532, 531), (525, 526, 533, 532), (526, 527, 534, 533), (527, 521, 528, 534), (528, 529, 536, 535), (529, 530, 537, 536), (530, 531, 538, 537), (531, 532, 539, 538), (532, 533, 540, 539), (533, 534, 541, 540), (534, 528, 535, 541), (535, 536, 543, 542), (536, 537, 544, 543), (537, 538, 545, 544), (538, 539, 546, 545), (539, 540, 547, 546), (540, 541, 548, 547), (541, 535, 542, 548), (542, 543, 480, 479), (543, 544, 481, 480), (544, 545, 482, 481), (545, 546, 483, 482), (546, 547, 484, 483), (547, 548, 485, 484), (548, 542, 479, 485), (496, 551, 550, 489), (482, 549, 558, 545), (503, 552, 551, 496), (510, 553, 552, 503), (517, 554, 553, 510), (524, 555, 554, 517), (531, 556, 555, 524), (538, 557, 556, 531), (489, 550, 549, 482), (545, 558, 557, 538), (556, 566, 565, 555), (553, 563, 562, 552), (550, 560, 559, 549), (557, 567, 566, 556), (554, 564, 563, 553), (551, 561, 560, 550), (558, 568, 567, 557), (555, 565, 564, 554), (552, 562, 561, 551), (549, 559, 568, 558), (563, 573, 572, 562), (560, 570, 569, 559), (567, 577, 576, 566), (564, 574, 573, 563), (561, 571, 570, 560), (568, 578, 577, 567), (565, 575, 574, 564), (562, 572, 571, 561), (559, 569, 578, 568), (566, 576, 575, 565), (569, 579, 588, 578), (576, 586, 585, 575), (573, 583, 582, 572), (570, 580, 579, 569), (577, 587, 586, 576), (574, 584, 583, 573), (571, 581, 580, 570), (578, 588, 587, 577), (575, 585, 584, 574), (572, 582, 581, 571), (586, 596, 595, 585), (583, 593, 592, 582), (580, 590, 589, 579), (587, 597, 596, 586), (584, 594, 593, 583), (581, 591, 590, 580), (588, 598, 597, 587), (585, 595, 594, 584), (582, 592, 591, 581), (579, 589, 598, 588), (593, 603, 602, 592), (590, 600, 599, 589), (597, 607, 606, 596), (594, 604, 603, 593), (591, 601, 600, 590), (598, 608, 607, 597), (595, 605, 604, 594), (592, 602, 601, 591), (589, 599, 608, 598), (596, 606, 605, 595), (600, 610, 609, 599), (607, 617, 616, 606), (604, 614, 613, 603), (601, 611, 610, 600), (608, 618, 617, 607), (605, 615, 614, 604), (602, 612, 611, 601), (599, 609, 618, 608), (606, 616, 615, 605), (603, 613, 612, 602), (614, 624, 623, 613), (611, 621, 620, 610), (618, 628, 627, 617), (615, 625, 624, 614), (612, 622, 621, 611), (609, 619, 628, 618), (616, 626, 625, 615), (613, 623, 622, 612), (610, 620, 619, 609), (617, 627, 626, 616), (621, 631, 630, 620), (628, 638, 637, 627), (625, 635, 634, 624), (622, 632, 631, 621), (619, 629, 638, 628), (626, 636, 635, 625), (623, 633, 632, 622), (620, 630, 629, 619), (627, 637, 636, 626), (624, 634, 633, 623), (638, 639, 637), (635, 639, 634), (632, 639, 631), (629, 639, 638), (636, 639, 635), (633, 639, 632), (630, 639, 629), (637, 639, 636), (634, 639, 633), (631, 639, 630), (642, 647, 648, 643), (644, 649, 645, 640), (641, 646, 649, 644), (643, 648, 646, 641), (649, 654, 650, 645), (646, 651, 654, 649), (648, 653, 651, 646), (647, 652, 653, 648), (651, 656, 657, 654), (654, 657, 655, 650), (656, 659, 660, 657), (657, 660, 658, 655), (690, 673, 719), (666, 672, 671, 717), (664, 670, 669, 663), (662, 668, 713), (719, 673, 672, 666), (717, 671, 670, 664), (663, 669, 668, 662), (690, 681, 673), (672, 680, 679, 671), (670, 678, 677, 669), (668, 676, 713), (673, 681, 680, 672), (671, 679, 678, 670), (669, 677, 676, 668), (690, 689, 681), (680, 688, 687, 679), (678, 686, 685, 677), (676, 684, 713), (681, 689, 688, 680), (679, 687, 686, 678), (677, 685, 684, 676), (686, 694, 693, 685), (684, 692, 713), (689, 697, 696, 688), (687, 695, 694, 686), (685, 693, 692, 684), (690, 697, 689), (688, 696, 695, 687), (697, 704, 703, 696), (695, 702, 701, 694), (693, 700, 699, 692), (690, 704, 697), (696, 703, 702, 695), (694, 701, 700, 693), (692, 699, 713), (704, 711, 710, 703), (702, 709, 708, 701), (700, 707, 706, 699), (690, 711, 704), (703, 710, 709, 702), (701, 708, 707, 700), (699, 706, 713), (707, 663, 662, 706), (690, 719, 711), (710, 666, 717, 709), (708, 664, 663, 707), (706, 662, 713), (711, 719, 666, 710), (709, 717, 664, 708), (712, 691, 683, 714), (729, 698, 705), (716, 675, 674, 718), (715, 682, 675, 716), (714, 683, 682, 715), (705, 698, 691, 712), (718, 674, 748), (698, 722, 721, 691), (683, 720, 661, 682), (675, 665, 667, 674), (729, 722, 698), (691, 721, 720, 683), (682, 661, 665, 675), (674, 667, 748), (722, 728, 727, 721), (721, 727, 726, 720), (667, 725, 748), (720, 726, 723, 661), (665, 724, 725, 667), (729, 728, 722), (661, 723, 724, 665), (728, 735, 734, 727), (726, 733, 730, 723), (725, 732, 748), (724, 731, 732, 725), (729, 735, 728), (727, 734, 733, 726), (723, 730, 731, 724), (732, 738, 748), (735, 741, 740, 734), (733, 739, 736, 730), (731, 737, 738, 732), (729, 741, 735), (734, 740, 739, 733), (730, 736, 737, 731), (739, 745, 742, 736), (737, 743, 744, 738), (729, 747, 741), (740, 746, 745, 739), (736, 742, 743, 737), (738, 744, 748), (741, 747, 746, 740), (729, 705, 747), (746, 712, 714, 745), (742, 715, 716, 743), (744, 718, 748), (747, 705, 712, 746), (745, 714, 715, 742), (743, 716, 718, 744)])
me_cylinder.polygons.foreach_set('use_smooth', [True] * 790)
me_cylinder.polygons.foreach_set('material_index', [0, 0, 0, 0, 0, 0, 0, 0, 0, 0, 0, 0, 0, 0, 0, 0, 0, 0, 0, 0, 0, 0, 0, 0, 0, 0, 0, 0, 0, 0, 0, 0, 0, 0, 0, 0, 0, 0, 0, 0, 0, 0, 0, 0, 0, 0, 0, 0, 0, 0, 0, 0, 0, 0, 0, 0, 0, 0, 0, 0, 0, 0, 0, 0, 0, 0, 0, 0, 0, 0, 0, 0, 0, 0, 0, 0, 0, 0, 0, 0, 0, 0, 0, 0, 0, 0, 0, 0, 0, 0, 0, 0, 0, 0, 0, 0, 0, 0, 0, 0, 0, 0, 0, 0, 0, 0, 0, 0, 0, 0, 0, 0, 0, 0, 0, 2, 2, 2, 2, 2, 2, 2, 2, 2, 2, 2, 2, 2, 2, 2, 2, 2, 2, 2, 2, 2, 2, 2, 2, 2, 2, 2, 2, 2, 2, 2, 2, 2, 2, 2, 2, 2, 2, 2, 2, 2, 2, 2, 2, 2, 2, 2, 2, 2, 2, 2, 2, 2, 2, 2, 2, 2, 2, 2, 2, 2, 2, 2, 2, 2, 2, 2, 2, 2, 2, 1, 0, 0, 0, 0, 0, 0, 0, 0, 0, 1, 1, 1, 1, 1, 1, 1, 1, 1, 1, 1, 1, 1, 1, 1, 1, 1, 1, 1, 1, 1, 1, 1, 1, 1, 1, 1, 1, 1, 1, 1, 1, 1, 1, 1, 1, 1, 1, 1, 1, 1, 1, 1, 1, 1, 1, 1, 1, 1, 1, 1, 1, 1, 1, 1, 1, 1, 1, 1, 1, 1, 1, 1, 1, 1, 1, 1, 1, 1, 1, 1, 1, 1, 1, 1, 1, 1, 1, 1, 1, 1, 1, 1, 1, 1, 1, 1, 1, 1, 1, 0, 0, 0, 0, 0, 0, 0, 0, 0, 0, 0, 0, 3, 3, 3, 3, 3, 3, 3, 3, 3, 3, 3, 3, 3, 3, 3, 3, 3, 3, 3, 3, 3, 3, 3, 3, 3, 3, 3, 3, 3, 3, 3, 3, 3, 3, 3, 3, 3, 3, 3, 3, 3, 3, 3, 3, 3, 3, 3, 3, 3, 3, 3, 3, 3, 3, 3, 3, 3, 3, 3, 3, 3, 3, 3, 3, 3, 3, 3, 3, 3, 3, 3, 3, 3, 3, 3, 3, 3, 3, 3, 3, 3, 3, 3, 3, 3, 3, 3, 3, 3, 3, 3, 3, 3, 3, 3, 3, 3, 3, 0, 0, 0, 0, 0, 0, 0, 0, 0, 0, 0, 0, 0, 0, 0, 0, 0, 0, 0, 0, 0, 0, 0, 0, 0, 0, 0, 0, 0, 0, 0, 0, 0, 0, 0, 0, 0, 0, 0, 0, 0, 0, 0, 0, 0, 0, 0, 0, 0, 0, 0, 0, 0, 0, 0, 0, 0, 0, 0, 0, 0, 0, 0, 0, 0, 0, 0, 0, 0, 0, 0, 0, 0, 0, 0, 0, 0, 0, 0, 0, 0, 0, 0, 0, 0, 0, 0, 0, 0, 0, 0, 0, 0, 0, 0, 0, 0, 0, 0, 0, 0, 0, 0, 0, 0, 0, 0, 0, 0, 0, 0, 0, 0, 0, 0, 2, 2, 2, 2, 2, 2, 2, 2, 2, 2, 2, 2, 2, 2, 2, 2, 2, 2, 2, 2, 2, 2, 2, 2, 2, 2, 2, 2, 2, 2, 2, 2, 2, 2, 2, 2, 2, 2, 2, 2, 2, 2, 2, 2, 2, 2, 2, 2, 2, 2, 2, 2, 2, 2, 2, 2, 2, 2, 2, 2, 2, 2, 2, 2, 2, 2, 2, 2, 2, 2, 0, 0, 0, 0, 0, 0, 0, 0, 0, 0, 1, 1, 1, 1, 1, 1, 1, 1, 1, 1, 1, 1, 1, 1, 1, 1, 1, 1, 1, 1, 1, 1, 1, 1, 1, 1, 1, 1, 1, 1, 1, 1, 1, 1, 1, 1, 1, 1, 1, 1, 1, 1, 1, 1, 1, 1, 1, 1, 1, 1, 1, 1, 1, 1, 1, 1, 1, 1, 1, 1, 1, 1, 1, 1, 1, 1, 1, 1, 1, 1, 1, 1, 1, 1, 1, 1, 1, 1, 1, 1, 1, 1, 1, 1, 1, 1, 1, 1, 1, 1, 0, 0, 0, 0, 0, 0, 0, 0, 0, 0, 0, 0, 3, 3, 3, 3, 3, 3, 3, 3, 3, 3, 3, 3, 3, 3, 3, 3, 3, 3, 3, 3, 3, 3, 3, 3, 3, 3, 3, 3, 3, 3, 3, 3, 3, 3, 3, 3, 3, 3, 3, 3, 3, 3, 3, 3, 3, 3, 3, 3, 3, 3, 3, 3, 3, 3, 3, 3, 3, 3, 3, 3, 3, 3, 3, 3, 3, 3, 3, 3, 3, 3, 3, 3, 3, 3, 3, 3, 3, 3, 3, 3, 3, 3, 3, 3, 3, 3, 3, 3, 3, 3, 3, 3, 3, 3, 3, 3, 3, 3])
_uv = me_cylinder.uv_layers.new(name='UVMap')
_uv.uv.foreach_set('vector', [0.316, 0.8395, 0.3161, 0.7495, 0.3722, 0.7492, 0.3721, 0.8395, 0.3721, 0.8395, 0.3722, 0.7492, 0.428, 0.7487, 0.4282, 0.8396, 0.4282, 0.8396, 0.428, 0.7487, 0.4841, 0.748, 0.4849, 0.8396, 0.4849, 0.8396, 0.4841, 0.748, 0.541, 0.7465, 0.5426, 0.8396, 0.5426, 0.8396, 0.541, 0.7465, 0.5993, 0.743, 0.6021, 0.8396, 0.8415, 0.6782, 0.8415, 0.7143, 0.789, 0.729, 0.7713, 0.6962, 0.8415, 0.7809, 0.8415, 0.8179, 0.8221, 0.7863, 0.3161, 0.7495, 0.3161, 0.7189, 0.3722, 0.7192, 0.3722, 0.7492, 0.8415, 0.7479, 0.8415, 0.7809, 0.8221, 0.7863, 0.8053, 0.7582, 0.8415, 0.7143, 0.8415, 0.7479, 0.8053, 0.7582, 0.789, 0.729, 0.789, 0.729, 0.8053, 0.7582, 0.779, 0.7853, 0.7499, 0.7678, 0.7713, 0.6962, 0.789, 0.729, 0.7499, 0.7678, 0.7178, 0.7474, 0.8221, 0.7863, 0.8415, 0.8179, 0.8082, 0.8012, 0.3722, 0.7492, 0.3722, 0.7192, 0.4277, 0.7192, 0.428, 0.7487, 0.8053, 0.7582, 0.8221, 0.7863, 0.8082, 0.8012, 0.779, 0.7853, 0.7499, 0.7678, 0.779, 0.7853, 0.7696, 0.8228, 0.7346, 0.8219, 0.7178, 0.7474, 0.7499, 0.7678, 0.7346, 0.8219, 0.6958, 0.8197, 0.8082, 0.8012, 0.8415, 0.8179, 0.8039, 0.8216, 0.428, 0.7487, 0.4277, 0.7192, 0.4833, 0.7179, 0.4841, 0.748, 0.779, 0.7853, 0.8082, 0.8012, 0.8039, 0.8216, 0.7696, 0.8228, 0.4841, 0.748, 0.4833, 0.7179, 0.5395, 0.7158, 0.541, 0.7465, 0.7696, 0.8228, 0.8039, 0.8216, 0.8112, 0.8422, 0.7807, 0.8618, 0.7346, 0.8219, 0.7696, 0.8228, 0.7807, 0.8618, 0.7479, 0.8787, 0.6958, 0.8197, 0.7346, 0.8219, 0.7479, 0.8787, 0.7111, 0.8953, 0.8039, 0.8216, 0.8415, 0.8179, 0.8112, 0.8422, 0.8112, 0.8422, 0.8415, 0.8179, 0.8298, 0.8567, 0.541, 0.7465, 0.5395, 0.7158, 0.5959, 0.7123, 0.5993, 0.743, 0.7807, 0.8618, 0.8112, 0.8422, 0.8298, 0.8567, 0.8125, 0.8936, 0.7479, 0.8787, 0.7807, 0.8618, 0.8125, 0.8936, 0.7887, 0.9278, 0.7111, 0.8953, 0.7479, 0.8787, 0.7887, 0.9278, 0.7593, 0.9586, 0.316, 0.8395, 0.3721, 0.8395, 0.3722, 0.9299, 0.316, 0.9296, 0.3721, 0.8395, 0.4282, 0.8396, 0.428, 0.9304, 0.3722, 0.9299, 0.4282, 0.8396, 0.4849, 0.8396, 0.484, 0.9312, 0.428, 0.9304, 0.4849, 0.8396, 0.5426, 0.8396, 0.5409, 0.9327, 0.484, 0.9312, 0.5426, 0.8396, 0.6021, 0.8396, 0.5992, 0.9362, 0.5409, 0.9327, 0.4219, 0.4259, 0.4841, 0.4419, 0.4684, 0.4709, 0.4219, 0.4579, 0.4219, 0.5169, 0.4391, 0.5217, 0.4219, 0.5496, 0.316, 0.9296, 0.3722, 0.9299, 0.3722, 0.9599, 0.316, 0.9601, 0.4219, 0.4876, 0.4539, 0.4968, 0.4391, 0.5217, 0.4219, 0.5169, 0.4219, 0.4579, 0.4684, 0.4709, 0.4539, 0.4968, 0.4219, 0.4876, 0.4684, 0.4709, 0.503, 0.5053, 0.4772, 0.5208, 0.4539, 0.4968, 0.4841, 0.4419, 0.5315, 0.4873, 0.503, 0.5053, 0.4684, 0.4709, 0.4391, 0.5217, 0.4514, 0.5348, 0.4219, 0.5496, 0.3722, 0.9299, 0.428, 0.9304, 0.4276, 0.96, 0.3722, 0.9599, 0.4539, 0.4968, 0.4772, 0.5208, 0.4514, 0.5348, 0.4391, 0.5217, 0.503, 0.5053, 0.5165, 0.5532, 0.4855, 0.554, 0.4772, 0.5208, 0.5315, 0.4873, 0.5509, 0.5513, 0.5165, 0.5532, 0.503, 0.5053, 0.4514, 0.5348, 0.4552, 0.5529, 0.4219, 0.5496, 0.428, 0.9304, 0.484, 0.9312, 0.4832, 0.9613, 0.4276, 0.96, 0.4772, 0.5208, 0.4855, 0.554, 0.4552, 0.5529, 0.4514, 0.5348, 0.484, 0.9312, 0.5409, 0.9327, 0.5395, 0.9634, 0.4832, 0.9613, 0.4855, 0.554, 0.4757, 0.5886, 0.4487, 0.5712, 0.4552, 0.5529, 0.5165, 0.5532, 0.5047, 0.6036, 0.4757, 0.5886, 0.4855, 0.554, 0.5509, 0.5513, 0.5373, 0.6183, 0.5047, 0.6036, 0.5165, 0.5532, 0.4552, 0.5529, 0.4487, 0.5712, 0.4219, 0.5496, 0.4487, 0.5712, 0.4322, 0.5841, 0.4219, 0.5496, 0.5409, 0.9327, 0.5992, 0.9362, 0.5958, 0.967, 0.5395, 0.9634, 0.4757, 0.5886, 0.4475, 0.6167, 0.4322, 0.5841, 0.4487, 0.5712, 0.5047, 0.6036, 0.4686, 0.647, 0.4475, 0.6167, 0.4757, 0.5886, 0.5373, 0.6183, 0.4946, 0.6743, 0.4686, 0.647, 0.5047, 0.6036, 0.7129, 0.2074, 0.7407, 0.2074, 0.7498, 0.2602, 0.7229, 0.269, 0.9058, 0.4083, 0.9202, 0.4322, 0.909, 0.4449, 0.8836, 0.4332, 0.8335, 0.5279, 0.8521, 0.5504, 0.8068, 0.5693, 0.8042, 0.5406, 0.5552, 0.2933, 0.5258, 0.2933, 0.532, 0.2302, 0.56, 0.2355, 0.7684, 0.2074, 0.7977, 0.2074, 0.8029, 0.2423, 0.7758, 0.2516, 0.8165, 0.5073, 0.8335, 0.5279, 0.8042, 0.5406, 0.8014, 0.5137, 0.5824, 0.2933, 0.5552, 0.2933, 0.56, 0.2355, 0.5868, 0.2407, 0.7407, 0.2074, 0.7684, 0.2074, 0.7758, 0.2516, 0.7498, 0.2602, 0.7984, 0.4853, 0.8165, 0.5073, 0.8014, 0.5137, 0.9202, 0.4322, 0.9347, 0.4564, 0.909, 0.4449, 0.6097, 0.2933, 0.5824, 0.2933, 0.5868, 0.2407, 0.6145, 0.2456, 0.8042, 0.5406, 0.8068, 0.5693, 0.7592, 0.5601, 0.7726, 0.5349, 0.56, 0.2355, 0.532, 0.2302, 0.5487, 0.1696, 0.5753, 0.1797, 0.7758, 0.2516, 0.8029, 0.2423, 0.8191, 0.2732, 0.7968, 0.2908, 0.8014, 0.5137, 0.8042, 0.5406, 0.7726, 0.5349, 0.7851, 0.5108, 0.5868, 0.2407, 0.56, 0.2355, 0.5753, 0.1797, 0.6008, 0.1895, 0.7498, 0.2602, 0.7758, 0.2516, 0.7968, 0.2908, 0.7751, 0.3072, 0.7984, 0.4853, 0.8014, 0.5137, 0.7851, 0.5108, 0.909, 0.4449, 0.9347, 0.4564, 0.907, 0.4616, 0.6145, 0.2456, 0.5868, 0.2407, 0.6008, 0.1895, 0.6274, 0.1992, 0.7229, 0.269, 0.7498, 0.2602, 0.7751, 0.3072, 0.7523, 0.3243, 0.8836, 0.4332, 0.909, 0.4449, 0.907, 0.4616, 0.8794, 0.4665, 0.7968, 0.2908, 0.8191, 0.2732, 0.8445, 0.2969, 0.8294, 0.3207, 0.7851, 0.5108, 0.7726, 0.5349, 0.7492, 0.5127, 0.7731, 0.4992, 0.6008, 0.1895, 0.5753, 0.1797, 0.6, 0.1272, 0.6236, 0.1413, 0.7751, 0.3072, 0.7968, 0.2908, 0.8294, 0.3207, 0.8142, 0.3434, 0.7984, 0.4853, 0.7851, 0.5108, 0.7731, 0.4992, 0.907, 0.4616, 0.9347, 0.4564, 0.915, 0.4766, 0.6274, 0.1992, 0.6008, 0.1895, 0.6236, 0.1413, 0.6482, 0.1555, 0.7523, 0.3243, 0.7751, 0.3072, 0.8142, 0.3434, 0.7982, 0.3671, 0.8794, 0.4665, 0.907, 0.4616, 0.915, 0.4766, 0.8949, 0.4963, 0.7726, 0.5349, 0.7592, 0.5601, 0.7244, 0.5267, 0.7492, 0.5127, 0.5753, 0.1797, 0.5487, 0.1696, 0.5756, 0.1128, 0.6, 0.1272, 0.8142, 0.3434, 0.8294, 0.3207, 0.8703, 0.3382, 0.8635, 0.3649, 0.7984, 0.4853, 0.7731, 0.4992, 0.7693, 0.4825, 0.915, 0.4766, 0.9347, 0.4564, 0.9302, 0.4843, 0.6482, 0.1555, 0.6236, 0.1413, 0.6546, 0.09709, 0.6765, 0.116, 0.7982, 0.3671, 0.8142, 0.3434, 0.8635, 0.3649, 0.8557, 0.3929, 0.8949, 0.4963, 0.915, 0.4766, 0.9302, 0.4843, 0.9247, 0.5123, 0.7492, 0.5127, 0.7244, 0.5267, 0.7129, 0.4804, 0.7413, 0.4812, 0.6, 0.1272, 0.5756, 0.1128, 0.6113, 0.06131, 0.6333, 0.07914, 0.8294, 0.3207, 0.8445, 0.2969, 0.8762, 0.3106, 0.8703, 0.3382, 0.7731, 0.4992, 0.7492, 0.5127, 0.7413, 0.4812, 0.7693, 0.4825, 0.6236, 0.1413, 0.6, 0.1272, 0.6333, 0.07914, 0.6546, 0.09709, 0.6765, 0.116, 0.6546, 0.09709, 0.6953, 0.05677, 0.7127, 0.08201, 0.8557, 0.3929, 0.8635, 0.3649, 0.92, 0.37, 0.9196, 0.4002, 0.9247, 0.5123, 0.9302, 0.4843, 0.9473, 0.4821, 0.9585, 0.5086, 0.7413, 0.4812, 0.7129, 0.4804, 0.7259, 0.4349, 0.751, 0.4492, 0.6333, 0.07914, 0.6113, 0.06131, 0.6535, 0.01457, 0.6752, 0.03419, 0.8703, 0.3382, 0.8762, 0.3106, 0.9107, 0.3115, 0.9168, 0.3402, 0.7693, 0.4825, 0.7413, 0.4812, 0.751, 0.4492, 0.7755, 0.4658, 0.6546, 0.09709, 0.6333, 0.07914, 0.6752, 0.03419, 0.6953, 0.05677, 0.8635, 0.3649, 0.8703, 0.3382, 0.9168, 0.3402, 0.92, 0.37, 0.7984, 0.4853, 0.7693, 0.4825, 0.7755, 0.4658, 0.9302, 0.4843, 0.9347, 0.4564, 0.9473, 0.4821, 0.2017, 0.7249, 0.2079, 0.7435, 0.2045, 0.7429, 0.1987, 0.7256, 0.9366, 0.007771, 0.9467, 0.0, 0.9487, 0.005176, 0.9405, 0.01153, 0.4082, 0.8095, 0.4109, 0.7952, 0.4157, 0.7978, 0.4135, 0.8096, 0.4135, 0.8096, 0.4157, 0.7978, 0.4202, 0.7977, 0.4181, 0.8094, 0.135, 0.9413, 0.1291, 0.9505, 0.124, 0.9485, 0.1312, 0.9372, 0.8349, 0.954, 0.8273, 0.9427, 0.8294, 0.9378, 0.8386, 0.9517, 0.2071, 0.7239, 0.2129, 0.7411, 0.2079, 0.7435, 0.2017, 0.7249, 0.117, 0.99, 0.1165, 0.9733, 0.1216, 0.9726, 0.1221, 0.988, 0.9467, 0.0, 0.959, 0.003487, 0.9588, 0.008025, 0.9487, 0.005176, 0.4109, 0.7952, 0.4178, 0.7868, 0.4214, 0.7909, 0.4157, 0.7978, 0.1333, 0.951, 0.1317, 0.9634, 0.1275, 0.9629, 0.1291, 0.9505, 0.1291, 0.9505, 0.1275, 0.9629, 0.1221, 0.9635, 0.124, 0.9485, 0.8273, 0.9427, 0.8152, 0.9393, 0.8145, 0.9337, 0.8294, 0.9378, 0.1121, 0.988, 0.1116, 0.9726, 0.1165, 0.9733, 0.117, 0.99, 0.1165, 0.9733, 0.1165, 0.9532, 0.1216, 0.954, 0.1216, 0.9726, 0.04429, 0.9993, 0.03414, 0.9964, 0.03709, 0.9917, 0.04538, 0.9941, 0.4195, 0.7868, 0.4113, 0.7758, 0.4162, 0.7734, 0.423, 0.7823, 0.1317, 0.9634, 0.135, 0.9742, 0.1308, 0.9737, 0.1275, 0.9629, 0.1275, 0.9629, 0.1308, 0.9737, 0.1261, 0.9767, 0.1221, 0.9635, 0.8152, 0.9393, 0.803, 0.9452, 0.7996, 0.9409, 0.8145, 0.9337, 0.1116, 0.9726, 0.1116, 0.954, 0.1165, 0.9532, 0.1165, 0.9733, 0.1165, 0.9532, 0.117, 0.9372, 0.1221, 0.9392, 0.1216, 0.954, 0.03414, 0.9964, 0.02808, 0.9834, 0.03214, 0.9811, 0.03709, 0.9917, 0.4113, 0.7758, 0.4082, 0.7609, 0.4137, 0.7611, 0.4162, 0.7734, 0.4162, 0.7734, 0.4137, 0.7611, 0.4178, 0.7602, 0.4203, 0.7724, 0.1116, 0.9414, 0.1066, 0.9483, 0.1018, 0.9456, 0.108, 0.9372, 0.803, 0.9452, 0.7954, 0.9581, 0.7904, 0.9567, 0.7996, 0.9409, 0.7996, 0.9409, 0.7904, 0.9567, 0.7859, 0.9554, 0.7959, 0.9383, 0.02269, 0.9838, 0.02306, 0.9641, 0.02842, 0.9651, 0.02808, 0.9834, 0.02808, 0.9834, 0.02842, 0.9651, 0.03242, 0.9662, 0.03214, 0.9811, 0.4082, 0.7609, 0.4113, 0.7478, 0.4162, 0.7504, 0.4137, 0.7611, 0.1113, 0.9481, 0.1094, 0.9598, 0.1046, 0.96, 0.1066, 0.9483, 0.1066, 0.9483, 0.1046, 0.96, 0.09947, 0.9599, 0.1018, 0.9456, 0.7954, 0.9581, 0.7954, 0.9731, 0.7904, 0.975, 0.7904, 0.9567, 0.7904, 0.9567, 0.7904, 0.975, 0.7859, 0.9752, 0.7859, 0.9554, 0.02306, 0.9641, 0.0302, 0.9463, 0.03503, 0.9487, 0.02842, 0.9651, 0.02842, 0.9651, 0.03503, 0.9487, 0.03782, 0.9527, 0.03242, 0.9662, 0.4113, 0.7478, 0.4195, 0.7415, 0.423, 0.7452, 0.4162, 0.7504, 0.1094, 0.9598, 0.1113, 0.9719, 0.1066, 0.972, 0.1046, 0.96, 0.1046, 0.96, 0.1066, 0.972, 0.1018, 0.9745, 0.09947, 0.9599, 0.7954, 0.9731, 0.803, 0.9845, 0.7996, 0.989, 0.7904, 0.975, 0.2133, 0.643, 0.2053, 0.6573, 0.2001, 0.6562, 0.2087, 0.6408, 0.0302, 0.9463, 0.0414, 0.9372, 0.04538, 0.9403, 0.03503, 0.9487, 0.959, 0.05895, 0.9467, 0.05546, 0.9487, 0.05049, 0.9588, 0.05334, 0.8512, 0.9699, 0.8508, 0.9573, 0.8544, 0.956, 0.8548, 0.9664, 0.8548, 0.9664, 0.8544, 0.956, 0.86, 0.956, 0.8603, 0.9663, 0.1066, 0.972, 0.1116, 0.9798, 0.108, 0.984, 0.1018, 0.9745, 0.803, 0.9845, 0.8152, 0.9879, 0.8145, 0.9931, 0.7996, 0.989, 0.2053, 0.6573, 0.204, 0.6759, 0.1987, 0.6763, 0.2001, 0.6562, 0.9425, 0.05846, 0.9317, 0.04396, 0.9366, 0.04205, 0.9467, 0.05546, 0.9467, 0.05546, 0.9366, 0.04205, 0.9405, 0.03953, 0.9487, 0.05049, 0.8508, 0.9573, 0.8508, 0.9421, 0.8544, 0.9435, 0.8544, 0.956, 0.8544, 0.956, 0.8544, 0.9435, 0.86, 0.9435, 0.86, 0.956, 0.8134, 0.983, 0.8234, 0.9782, 0.8273, 0.982, 0.8152, 0.9879, 0.2084, 0.6746, 0.2133, 0.6875, 0.21, 0.6917, 0.204, 0.6759, 0.204, 0.6759, 0.21, 0.6917, 0.2051, 0.6934, 0.1987, 0.6763, 0.9317, 0.04396, 0.9275, 0.02426, 0.9328, 0.02383, 0.9366, 0.04205, 0.9366, 0.04205, 0.9328, 0.02383, 0.9374, 0.02465, 0.9405, 0.03953, 0.4178, 0.8336, 0.4109, 0.8241, 0.4157, 0.8216, 0.4214, 0.8293, 0.8544, 0.9435, 0.8548, 0.9337, 0.8603, 0.9337, 0.86, 0.9435, 0.8234, 0.9782, 0.8296, 0.9676, 0.8349, 0.9691, 0.8273, 0.982, 0.8273, 0.982, 0.8349, 0.9691, 0.8386, 0.9701, 0.8294, 0.9859, 0.2129, 0.6948, 0.2071, 0.7062, 0.2017, 0.7057, 0.2079, 0.6934, 0.9275, 0.02426, 0.9317, 0.006886, 0.9366, 0.007771, 0.9328, 0.02383, 0.9328, 0.02383, 0.9366, 0.007771, 0.9405, 0.01153, 0.9374, 0.02465, 0.4109, 0.8241, 0.4082, 0.8095, 0.4135, 0.8096, 0.4157, 0.8216, 0.4157, 0.8216, 0.4135, 0.8096, 0.4181, 0.8094, 0.4202, 0.8214, 0.8296, 0.9676, 0.8296, 0.9552, 0.8349, 0.954, 0.8349, 0.9691, 0.8349, 0.9691, 0.8349, 0.954, 0.8386, 0.9517, 0.8386, 0.9701, 0.2071, 0.7062, 0.2071, 0.7239, 0.2017, 0.7249, 0.2017, 0.7057, 0.0, 0.0, 0.0, 0.0, 0.0, 0.0, 0.0, 0.0, 0.0, 0.0, 0.0, 0.0, 0.0, 0.0, 0.0, 0.0, 0.0, 0.0, 0.0, 0.0, 0.0, 0.0, 0.0, 0.0, 0.0, 0.0, 0.0, 0.0, 0.0, 0.0, 0.0, 0.0, 0.0, 0.0, 0.0, 0.0, 0.0, 0.0, 0.0, 0.0, 0.0, 0.0, 0.0, 0.0, 0.0, 0.0, 0.0, 0.0, 0.0, 0.0, 0.0, 0.0, 0.0, 0.0, 0.0, 0.0, 0.0, 0.0, 0.0, 0.0, 0.0, 0.0, 0.0, 0.0, 0.0, 0.0, 0.0, 0.0, 0.0, 0.0, 0.0, 0.0, 0.0, 0.0, 0.0, 0.0, 0.0, 0.0, 0.0, 0.0, 0.8833, 0.7402, 0.8828, 0.7505, 0.8635, 0.746, 0.864, 0.7344, 0.7326, 0.445, 0.7298, 0.4571, 0.7146, 0.4585, 0.7178, 0.4449, 0.9234, 0.9901, 0.912, 0.9879, 0.9117, 0.9673, 0.9245, 0.9698, 0.8842, 0.7277, 0.8833, 0.7402, 0.864, 0.7344, 0.8651, 0.7205, 0.06097, 0.9754, 0.04937, 0.9749, 0.04538, 0.9565, 0.05837, 0.9571, 0.8898, 0.5908, 0.8793, 0.5971, 0.869, 0.5895, 0.8808, 0.5825, 0.8853, 0.7179, 0.8842, 0.7277, 0.8651, 0.7205, 0.8663, 0.7095, 0.07243, 0.972, 0.06097, 0.9754, 0.05837, 0.9571, 0.07119, 0.9533, 0.7298, 0.4571, 0.732, 0.4682, 0.7171, 0.4709, 0.7146, 0.4585, 0.912, 0.9879, 0.9002, 0.9901, 0.8985, 0.9698, 0.9117, 0.9673, 0.7178, 0.4449, 0.7146, 0.4585, 0.6935, 0.4575, 0.7008, 0.4413, 0.9245, 0.9698, 0.9117, 0.9673, 0.911, 0.9347, 0.9276, 0.9391, 0.8651, 0.7205, 0.864, 0.7344, 0.8404, 0.7321, 0.8367, 0.7145, 0.7256, 0.4354, 0.7178, 0.4449, 0.7008, 0.4413, 0.7119, 0.4294, 0.8808, 0.5825, 0.869, 0.5895, 0.8557, 0.5733, 0.8722, 0.5674, 0.8663, 0.7095, 0.8651, 0.7205, 0.8367, 0.7145, 0.8341, 0.7007, 0.07119, 0.9533, 0.05837, 0.9571, 0.05611, 0.9434, 0.07243, 0.9372, 0.7146, 0.4585, 0.7171, 0.4709, 0.6928, 0.472, 0.6935, 0.4575, 0.9117, 0.9673, 0.8985, 0.9698, 0.8941, 0.9391, 0.911, 0.9347, 0.864, 0.7344, 0.8635, 0.746, 0.8439, 0.7467, 0.8404, 0.7321, 0.9822, 0.7902, 0.9659, 0.7835, 0.976, 0.7476, 0.9982, 0.7519, 0.8404, 0.7321, 0.8439, 0.7467, 0.8373, 0.7533, 0.8222, 0.7416, 0.7008, 0.4413, 0.6935, 0.4575, 0.674, 0.4482, 0.6921, 0.436, 0.8557, 0.5733, 0.8397, 0.5733, 0.8318, 0.5269, 0.8523, 0.5316, 0.8367, 0.7145, 0.8404, 0.7321, 0.8222, 0.7416, 0.8043, 0.7276, 0.7119, 0.4294, 0.7008, 0.4413, 0.6921, 0.436, 0.7097, 0.4241, 0.8722, 0.5674, 0.8557, 0.5733, 0.8523, 0.5316, 0.8736, 0.5364, 0.8341, 0.7007, 0.8367, 0.7145, 0.8043, 0.7276, 0.7904, 0.7168, 0.7226, 0.4265, 0.7119, 0.4294, 0.7097, 0.4241, 0.72, 0.417, 0.6935, 0.4575, 0.6928, 0.472, 0.6622, 0.4561, 0.674, 0.4482, 0.8222, 0.7416, 0.8373, 0.7533, 0.8373, 0.764, 0.8209, 0.7649, 0.6921, 0.436, 0.674, 0.4482, 0.6729, 0.4257, 0.6925, 0.4254, 0.8523, 0.5316, 0.8318, 0.5269, 0.86, 0.4844, 0.876, 0.4923, 0.8043, 0.7276, 0.8222, 0.7416, 0.8209, 0.7649, 0.8013, 0.7665, 0.7097, 0.4241, 0.6921, 0.436, 0.6925, 0.4254, 0.7093, 0.419, 0.8736, 0.5364, 0.8523, 0.5316, 0.876, 0.4923, 0.8898, 0.5066, 0.976, 0.7476, 0.9582, 0.7429, 0.9622, 0.7083, 0.9785, 0.7013, 0.9746, 0.9478, 0.9523, 0.9443, 0.9519, 0.9403, 0.9712, 0.9415, 0.674, 0.4482, 0.6622, 0.4561, 0.658, 0.4197, 0.6729, 0.4257, 0.9982, 0.7519, 0.976, 0.7476, 0.9785, 0.7013, 0.9982, 0.7007, 0.6925, 0.4254, 0.6729, 0.4257, 0.6873, 0.4054, 0.7007, 0.4106, 0.7422, 0.3547, 0.7601, 0.3478, 0.7652, 0.3998, 0.7517, 0.4026, 0.8013, 0.7665, 0.8209, 0.7649, 0.8376, 0.7889, 0.8265, 0.7986, 0.9519, 0.9403, 0.9343, 0.9478, 0.9364, 0.9286, 0.9498, 0.9255, 0.7326, 0.3685, 0.7422, 0.3547, 0.7517, 0.4026, 0.7441, 0.4066, 0.7859, 0.7681, 0.8013, 0.7665, 0.8265, 0.7986, 0.8178, 0.8067, 0.9712, 0.9415, 0.9519, 0.9403, 0.9498, 0.9255, 0.9639, 0.924, 0.6729, 0.4257, 0.658, 0.4197, 0.6778, 0.3943, 0.6873, 0.4054, 0.7601, 0.3478, 0.7794, 0.3504, 0.7794, 0.3994, 0.7652, 0.3998, 0.8209, 0.7649, 0.8373, 0.764, 0.8471, 0.7814, 0.8376, 0.7889, 0.7517, 0.4026, 0.7652, 0.3998, 0.7694, 0.4362, 0.7606, 0.4377, 0.8265, 0.7986, 0.8376, 0.7889, 0.8592, 0.8132, 0.8527, 0.8203, 0.9498, 0.9255, 0.9364, 0.9286, 0.9368, 0.8978, 0.9456, 0.8961, 0.6778, 0.3943, 0.6757, 0.3816, 0.6987, 0.3696, 0.6997, 0.3783, 0.8178, 0.8067, 0.8265, 0.7986, 0.8527, 0.8203, 0.8476, 0.8262, 0.9639, 0.924, 0.9498, 0.9255, 0.9456, 0.8961, 0.9547, 0.8948, 0.6873, 0.4054, 0.6778, 0.3943, 0.6997, 0.3783, 0.7054, 0.386, 0.7652, 0.3998, 0.7794, 0.3994, 0.7786, 0.4356, 0.7694, 0.4362, 0.8376, 0.7889, 0.8471, 0.7814, 0.8647, 0.8076, 0.8592, 0.8132, 0.7007, 0.4106, 0.6873, 0.4054, 0.7054, 0.386, 0.7137, 0.3898, 0.9456, 0.8961, 0.9368, 0.8978, 0.9354, 0.8731, 0.9418, 0.8713, 0.6997, 0.3783, 0.6987, 0.3696, 0.7118, 0.3642, 0.7131, 0.3698, 0.8476, 0.8262, 0.8527, 0.8203, 0.8695, 0.8328, 0.8647, 0.8359, 0.9547, 0.8948, 0.9456, 0.8961, 0.9418, 0.8713, 0.9487, 0.8709, 0.7054, 0.386, 0.6997, 0.3783, 0.7131, 0.3698, 0.7182, 0.3744, 0.7694, 0.4362, 0.7786, 0.4356, 0.7786, 0.4555, 0.7717, 0.4553, 0.8592, 0.8132, 0.8647, 0.8076, 0.8808, 0.8263, 0.8756, 0.8292, 0.7137, 0.3898, 0.7054, 0.386, 0.7182, 0.3744, 0.725, 0.3763, 0.7606, 0.4377, 0.7694, 0.4362, 0.7717, 0.4553, 0.7652, 0.457, 0.8527, 0.8203, 0.8592, 0.8132, 0.8756, 0.8292, 0.8695, 0.8328, 0.7616, 0.4599, 0.7652, 0.457, 0.7702, 0.475, 0.7684, 0.4765, 0.8647, 0.8359, 0.8695, 0.8328, 0.8795, 0.8487, 0.877, 0.8503, 0.9487, 0.8709, 0.9418, 0.8713, 0.94, 0.8562, 0.9436, 0.856, 0.7182, 0.3744, 0.7131, 0.3698, 0.7219, 0.356, 0.7245, 0.3584, 0.7717, 0.4553, 0.7786, 0.4555, 0.7772, 0.4741, 0.7736, 0.4741, 0.8756, 0.8292, 0.8808, 0.8263, 0.8853, 0.8454, 0.8826, 0.8468, 0.725, 0.3763, 0.7182, 0.3744, 0.7245, 0.3584, 0.7281, 0.3594, 0.7652, 0.457, 0.7717, 0.4553, 0.7736, 0.4741, 0.7702, 0.475, 0.8695, 0.8328, 0.8756, 0.8292, 0.8826, 0.8468, 0.8795, 0.8487, 0.9418, 0.8713, 0.9354, 0.8731, 0.9367, 0.8572, 0.94, 0.8562, 0.877, 0.8503, 0.8795, 0.8487, 0.8816, 0.856, 0.7326, 0.3563, 0.7312, 0.3586, 0.7262, 0.3478, 0.7245, 0.3584, 0.7219, 0.356, 0.7262, 0.3478, 0.7736, 0.4741, 0.7772, 0.4741, 0.7744, 0.4815, 0.8826, 0.8468, 0.8853, 0.8454, 0.8816, 0.856, 0.7281, 0.3594, 0.7245, 0.3584, 0.7262, 0.3478, 0.7702, 0.475, 0.7736, 0.4741, 0.7744, 0.4815, 0.8795, 0.8487, 0.8826, 0.8468, 0.8816, 0.856, 0.7312, 0.3586, 0.7281, 0.3594, 0.7262, 0.3478, 0.7684, 0.4765, 0.7702, 0.475, 0.7744, 0.4815, 0.1044, 0.01392, 0.07424, 0.05705, 0.06629, 0.06064, 0.09623, 0.01793, 0.04491, 0.1586, 0.04225, 0.2096, 0.03324, 0.2096, 0.03664, 0.1606, 0.05377, 0.1034, 0.04491, 0.1586, 0.03664, 0.1606, 0.04554, 0.1065, 0.07424, 0.05705, 0.05377, 0.1034, 0.04554, 0.1065, 0.06629, 0.06064, 0.03664, 0.1606, 0.03324, 0.2096, 0.0263, 0.2096, 0.0303, 0.159, 0.04554, 0.1065, 0.03664, 0.1606, 0.0303, 0.159, 0.03941, 0.104, 0.06629, 0.06064, 0.04554, 0.1065, 0.03941, 0.104, 0.06036, 0.0573, 0.09623, 0.01793, 0.06629, 0.06064, 0.06036, 0.0573, 0.0903, 0.01382, 0.1414, 0.0189, 0.2274, 0.06487, 0.2276, 0.1148, 0.1418, 0.06897, 0.2274, 0.06487, 0.3161, 0.08084, 0.316, 0.1309, 0.2276, 0.1148, 0.1418, 0.06897, 0.2276, 0.1148, 0.2276, 0.2083, 0.1664, 0.1632, 0.2276, 0.1148, 0.316, 0.1309, 0.3158, 0.2242, 0.2276, 0.2083, 0.9669, 0.1952, 0.9463, 0.2021, 0.9484, 0.1834, 0.8902, 0.0, 0.8902, 0.01951, 0.8528, 0.02053, 0.8602, 0.0008179, 0.8902, 0.04176, 0.8902, 0.06234, 0.8602, 0.06316, 0.8528, 0.04278, 0.9302, 0.5978, 0.9355, 0.6106, 0.9174, 0.6103, 0.9463, 0.2021, 0.9265, 0.2077, 0.9304, 0.174, 0.9484, 0.1834, 0.8902, 0.01951, 0.8902, 0.04176, 0.8528, 0.04278, 0.8528, 0.02053, 0.8902, 0.06234, 0.8902, 0.07718, 0.8735, 0.07764, 0.8602, 0.06316, 0.9669, 0.1952, 0.9484, 0.1834, 0.9633, 0.1736, 0.8911, 0.8551, 0.8855, 0.8354, 0.9263, 0.8354, 0.9239, 0.8551, 0.8853, 0.8131, 0.8907, 0.7927, 0.9234, 0.7927, 0.9262, 0.8131, 0.9174, 0.6103, 0.9355, 0.6106, 0.9191, 0.6252, 0.9484, 0.1834, 0.9304, 0.174, 0.9572, 0.1563, 0.9633, 0.1736, 0.8855, 0.8354, 0.8853, 0.8131, 0.9262, 0.8131, 0.9263, 0.8354, 0.8907, 0.7927, 0.9005, 0.7782, 0.9187, 0.7782, 0.9234, 0.7927, 0.9669, 0.1952, 0.9633, 0.1736, 0.9796, 0.18, 0.9239, 0.8551, 0.9263, 0.8354, 0.9574, 0.834, 0.9488, 0.854, 0.9262, 0.8131, 0.9234, 0.7927, 0.9484, 0.7916, 0.9572, 0.8118, 0.9191, 0.6252, 0.9355, 0.6106, 0.9341, 0.6312, 0.1925, 0.9125, 0.2118, 0.9186, 0.1981, 0.9446, 0.1849, 0.9269, 0.9263, 0.8354, 0.9262, 0.8131, 0.9572, 0.8118, 0.9574, 0.834, 0.9082, 0.6426, 0.9191, 0.6252, 0.9341, 0.6312, 0.9352, 0.6535, 0.9388, 0.6729, 0.9352, 0.6535, 0.9659, 0.6402, 0.977, 0.6564, 0.9341, 0.6312, 0.9355, 0.6106, 0.951, 0.6239, 0.1849, 0.9269, 0.1981, 0.9446, 0.1664, 0.9548, 0.1673, 0.9325, 0.2077, 0.9619, 0.2118, 0.9753, 0.1723, 0.988, 0.1681, 0.9746, 0.9352, 0.6535, 0.9341, 0.6312, 0.951, 0.6239, 0.9659, 0.6402, 0.1707, 0.9122, 0.1849, 0.9269, 0.1673, 0.9325, 0.1981, 0.9446, 0.2077, 0.9619, 0.1681, 0.9746, 0.1664, 0.9548, 0.1673, 0.9325, 0.1664, 0.9548, 0.1405, 0.9415, 0.153, 0.9252, 0.8898, 0.5403, 0.89, 0.518, 0.9211, 0.5193, 0.9209, 0.5416, 0.9659, 0.6402, 0.951, 0.6239, 0.9572, 0.6087, 0.977, 0.6128, 0.1707, 0.9122, 0.1673, 0.9325, 0.153, 0.9252, 0.8984, 0.5603, 0.8898, 0.5403, 0.9209, 0.5416, 0.9233, 0.5613, 0.89, 0.518, 0.8988, 0.4979, 0.9238, 0.4989, 0.9211, 0.5193, 0.951, 0.6239, 0.9355, 0.6106, 0.9572, 0.6087, 0.9758, 0.2137, 0.9796, 0.2287, 0.9484, 0.232, 0.9584, 0.2156, 0.9209, 0.5416, 0.9211, 0.5193, 0.9619, 0.5193, 0.9617, 0.5416, 0.9238, 0.4989, 0.9285, 0.4844, 0.9467, 0.4844, 0.9565, 0.4989, 0.9669, 0.1952, 0.9758, 0.2137, 0.9584, 0.2156, 0.9233, 0.5613, 0.9209, 0.5416, 0.9617, 0.5416, 0.9561, 0.5613, 0.9211, 0.5193, 0.9238, 0.4989, 0.9565, 0.4989, 0.9619, 0.5193, 0.9572, 0.6087, 0.9355, 0.6106, 0.948, 0.5971, 0.9201, 0.06316, 0.9068, 0.07764, 0.8902, 0.07718, 0.8902, 0.06234, 0.9669, 0.1952, 0.9584, 0.2156, 0.9463, 0.2021, 0.9201, 0.0008179, 0.9275, 0.02053, 0.8902, 0.01951, 0.8902, 0.0, 0.9275, 0.04278, 0.9201, 0.06316, 0.8902, 0.06234, 0.8902, 0.04176, 0.948, 0.5971, 0.9355, 0.6106, 0.9302, 0.5978, 0.9584, 0.2156, 0.9484, 0.232, 0.9265, 0.2077, 0.9463, 0.2021, 0.9275, 0.02053, 0.9275, 0.04278, 0.8902, 0.04176, 0.8902, 0.01951, 0.87, 0.5971, 0.87, 0.617, 0.8318, 0.6181, 0.8394, 0.5979, 0.6098, 0.9517, 0.5887, 0.9587, 0.5909, 0.9396, 0.87, 0.6609, 0.87, 0.676, 0.853, 0.6765, 0.8394, 0.6617, 0.87, 0.6398, 0.87, 0.6609, 0.8394, 0.6617, 0.8318, 0.6408, 0.87, 0.617, 0.87, 0.6398, 0.8318, 0.6408, 0.8318, 0.6181, 0.5887, 0.9587, 0.5685, 0.9645, 0.5725, 0.93, 0.5909, 0.9396, 0.4502, 0.9127, 0.4557, 0.9258, 0.4371, 0.9255, 0.5909, 0.9396, 0.5725, 0.93, 0.5998, 0.9119, 0.6061, 0.9296, 0.8529, 0.2148, 0.8528, 0.192, 0.8946, 0.192, 0.8947, 0.2148, 0.8583, 0.1711, 0.8684, 0.1563, 0.887, 0.1563, 0.8918, 0.1711, 0.6098, 0.9517, 0.5909, 0.9396, 0.6061, 0.9296, 0.8587, 0.235, 0.8529, 0.2148, 0.8947, 0.2148, 0.8922, 0.235, 0.8528, 0.192, 0.8583, 0.1711, 0.8918, 0.1711, 0.8946, 0.192, 0.4371, 0.9255, 0.4557, 0.9258, 0.4388, 0.9407, 0.898, 0.765, 0.8853, 0.7483, 0.9117, 0.7347, 0.9127, 0.7574, 0.8922, 0.235, 0.8947, 0.2148, 0.9265, 0.2134, 0.9177, 0.2339, 0.4388, 0.9407, 0.4557, 0.9258, 0.4542, 0.9468, 0.8947, 0.2148, 0.8946, 0.192, 0.9263, 0.1907, 0.9265, 0.2134, 0.4277, 0.9585, 0.4388, 0.9407, 0.4542, 0.9468, 0.4554, 0.9696, 0.6098, 0.9517, 0.6061, 0.9296, 0.6228, 0.9362, 0.8946, 0.192, 0.8918, 0.1711, 0.9173, 0.17, 0.9263, 0.1907, 0.9127, 0.7574, 0.9117, 0.7347, 0.9442, 0.7451, 0.9307, 0.7632, 0.9135, 0.7144, 0.9178, 0.7007, 0.9582, 0.7136, 0.954, 0.7274, 0.4542, 0.9468, 0.4557, 0.9258, 0.4715, 0.9393, 0.4554, 0.9696, 0.4542, 0.9468, 0.4715, 0.9393, 0.4867, 0.956, 0.9162, 0.7782, 0.9127, 0.7574, 0.9307, 0.7632, 0.9117, 0.7347, 0.9135, 0.7144, 0.954, 0.7274, 0.9442, 0.7451, 0.4591, 0.9894, 0.4554, 0.9696, 0.4867, 0.956, 0.4981, 0.9725, 0.4715, 0.9393, 0.4557, 0.9258, 0.4779, 0.9238, 0.9307, 0.7632, 0.9442, 0.7451, 0.9582, 0.7717, 0.9385, 0.778, 0.9296, 0.4236, 0.9294, 0.4464, 0.8976, 0.445, 0.8978, 0.4222, 0.4867, 0.956, 0.4715, 0.9393, 0.4779, 0.9238, 0.4981, 0.928, 0.9162, 0.7782, 0.9307, 0.7632, 0.9385, 0.778, 0.9208, 0.4032, 0.9296, 0.4236, 0.8978, 0.4222, 0.8953, 0.4021, 0.9294, 0.4464, 0.9203, 0.467, 0.8948, 0.4659, 0.8976, 0.445, 0.8978, 0.4222, 0.8976, 0.445, 0.8558, 0.445, 0.856, 0.4222, 0.8948, 0.4659, 0.89, 0.4807, 0.8714, 0.4807, 0.8613, 0.4659, 0.6098, 0.9517, 0.6189, 0.9707, 0.6011, 0.9726, 0.8953, 0.4021, 0.8978, 0.4222, 0.856, 0.4222, 0.8618, 0.4021, 0.8976, 0.445, 0.8948, 0.4659, 0.8613, 0.4659, 0.8558, 0.445, 0.4779, 0.9238, 0.4557, 0.9258, 0.4684, 0.9119, 0.6189, 0.9707, 0.6228, 0.986, 0.5909, 0.9894, 0.6011, 0.9726, 0.6098, 0.9517, 0.6011, 0.9726, 0.5887, 0.9587, 0.9006, 0.5979, 0.9082, 0.6181, 0.87, 0.617, 0.87, 0.5971, 0.9082, 0.6408, 0.9006, 0.6617, 0.87, 0.6609, 0.87, 0.6398, 0.4684, 0.9119, 0.4557, 0.9258, 0.4502, 0.9127, 0.6011, 0.9726, 0.5909, 0.9894, 0.5685, 0.9645, 0.5887, 0.9587, 0.9082, 0.6181, 0.9082, 0.6408, 0.87, 0.6398, 0.87, 0.617, 0.9006, 0.6617, 0.887, 0.6765, 0.87, 0.676, 0.87, 0.6609, 0.316, 0.8395, 0.26, 0.8395, 0.2599, 0.7492, 0.3161, 0.7495, 0.26, 0.8395, 0.2038, 0.8395, 0.2041, 0.7486, 0.2599, 0.7492, 0.2038, 0.8395, 0.1472, 0.8395, 0.148, 0.7479, 0.2041, 0.7486, 0.1472, 0.8395, 0.08945, 0.8395, 0.09113, 0.7463, 0.148, 0.7479, 0.08945, 0.8395, 0.02996, 0.8394, 0.03283, 0.7428, 0.09113, 0.7463, 0.8415, 0.6782, 0.9118, 0.6963, 0.894, 0.729, 0.8415, 0.7143, 0.8415, 0.7809, 0.8609, 0.7863, 0.8415, 0.8179, 0.3161, 0.7495, 0.2599, 0.7492, 0.2599, 0.7192, 0.3161, 0.7189, 0.8415, 0.7479, 0.8777, 0.7582, 0.8609, 0.7863, 0.8415, 0.7809, 0.8415, 0.7143, 0.894, 0.729, 0.8777, 0.7582, 0.8415, 0.7479, 0.894, 0.729, 0.9331, 0.7678, 0.904, 0.7853, 0.8777, 0.7582, 0.9118, 0.6963, 0.9652, 0.7475, 0.9331, 0.7678, 0.894, 0.729, 0.8609, 0.7863, 0.8748, 0.8012, 0.8415, 0.8179, 0.2599, 0.7492, 0.2041, 0.7486, 0.2045, 0.7191, 0.2599, 0.7192, 0.8777, 0.7582, 0.904, 0.7853, 0.8748, 0.8012, 0.8609, 0.7863, 0.9331, 0.7678, 0.9483, 0.822, 0.9133, 0.8228, 0.904, 0.7853, 0.9652, 0.7475, 0.9872, 0.8198, 0.9483, 0.822, 0.9331, 0.7678, 0.8748, 0.8012, 0.8791, 0.8216, 0.8415, 0.8179, 0.2041, 0.7486, 0.148, 0.7479, 0.1489, 0.7178, 0.2045, 0.7191, 0.904, 0.7853, 0.9133, 0.8228, 0.8791, 0.8216, 0.8748, 0.8012, 0.148, 0.7479, 0.09113, 0.7463, 0.0926, 0.7157, 0.1489, 0.7178, 0.9133, 0.8228, 0.9022, 0.8619, 0.8717, 0.8422, 0.8791, 0.8216, 0.9483, 0.822, 0.935, 0.8788, 0.9022, 0.8619, 0.9133, 0.8228, 0.9872, 0.8198, 0.9718, 0.8954, 0.935, 0.8788, 0.9483, 0.822, 0.8791, 0.8216, 0.8717, 0.8422, 0.8415, 0.8179, 0.8717, 0.8422, 0.8532, 0.8568, 0.8415, 0.8179, 0.09113, 0.7463, 0.03283, 0.7428, 0.03625, 0.7121, 0.0926, 0.7157, 0.9022, 0.8619, 0.8704, 0.8936, 0.8532, 0.8568, 0.8717, 0.8422, 0.935, 0.8788, 0.8942, 0.9278, 0.8704, 0.8936, 0.9022, 0.8619, 0.9718, 0.8954, 0.9236, 0.9587, 0.8942, 0.9278, 0.935, 0.8788, 0.316, 0.8395, 0.316, 0.9296, 0.2598, 0.9298, 0.26, 0.8395, 0.26, 0.8395, 0.2598, 0.9298, 0.204, 0.9303, 0.2038, 0.8395, 0.2038, 0.8395, 0.204, 0.9303, 0.148, 0.931, 0.1472, 0.8395, 0.1472, 0.8395, 0.148, 0.931, 0.09107, 0.9326, 0.08945, 0.8395, 0.08945, 0.8395, 0.09107, 0.9326, 0.03277, 0.936, 0.02996, 0.8394, 0.4219, 0.4259, 0.4219, 0.4579, 0.3754, 0.4709, 0.3597, 0.4419, 0.4219, 0.5169, 0.4219, 0.5496, 0.4047, 0.5217, 0.316, 0.9296, 0.316, 0.9601, 0.2598, 0.9598, 0.2598, 0.9298, 0.4219, 0.4876, 0.4219, 0.5169, 0.4047, 0.5217, 0.3899, 0.4967, 0.4219, 0.4579, 0.4219, 0.4876, 0.3899, 0.4967, 0.3754, 0.4709, 0.3754, 0.4709, 0.3899, 0.4967, 0.3666, 0.5208, 0.3408, 0.5052, 0.3597, 0.4419, 0.3754, 0.4709, 0.3408, 0.5052, 0.3123, 0.4873, 0.4047, 0.5217, 0.4219, 0.5496, 0.3924, 0.5348, 0.2598, 0.9298, 0.2598, 0.9598, 0.2044, 0.9599, 0.204, 0.9303, 0.3899, 0.4967, 0.4047, 0.5217, 0.3924, 0.5348, 0.3666, 0.5208, 0.3408, 0.5052, 0.3666, 0.5208, 0.3583, 0.554, 0.3273, 0.5532, 0.3123, 0.4873, 0.3408, 0.5052, 0.3273, 0.5532, 0.2928, 0.5512, 0.3924, 0.5348, 0.4219, 0.5496, 0.3886, 0.5529, 0.204, 0.9303, 0.2044, 0.9599, 0.1488, 0.9612, 0.148, 0.931, 0.3666, 0.5208, 0.3924, 0.5348, 0.3886, 0.5529, 0.3583, 0.554, 0.148, 0.931, 0.1488, 0.9612, 0.09253, 0.9632, 0.09107, 0.9326, 0.3583, 0.554, 0.3886, 0.5529, 0.3951, 0.5712, 0.3681, 0.5886, 0.3273, 0.5532, 0.3583, 0.554, 0.3681, 0.5886, 0.3391, 0.6035, 0.2928, 0.5512, 0.3273, 0.5532, 0.3391, 0.6035, 0.3065, 0.6182, 0.3886, 0.5529, 0.4219, 0.5496, 0.3951, 0.5712, 0.3951, 0.5712, 0.4219, 0.5496, 0.4115, 0.5841, 0.09107, 0.9326, 0.09253, 0.9632, 0.03618, 0.9668, 0.03277, 0.936, 0.3681, 0.5886, 0.3951, 0.5712, 0.4115, 0.5841, 0.3963, 0.6166, 0.3391, 0.6035, 0.3681, 0.5886, 0.3963, 0.6166, 0.3752, 0.647, 0.3065, 0.6182, 0.3391, 0.6035, 0.3752, 0.647, 0.3491, 0.6743, 0.7129, 0.2074, 0.7229, 0.1458, 0.7499, 0.1546, 0.7407, 0.2074, 0.9058, 0.4083, 0.9383, 0.4004, 0.9366, 0.4283, 0.9202, 0.4322, 0.8335, 0.5279, 0.8516, 0.5015, 0.8792, 0.5095, 0.8521, 0.5504, 0.5552, 0.2933, 0.56, 0.351, 0.532, 0.3564, 0.5258, 0.2933, 0.7684, 0.2074, 0.7758, 0.1632, 0.8029, 0.1725, 0.7977, 0.2074, 0.8165, 0.5073, 0.8257, 0.4937, 0.8516, 0.5015, 0.8335, 0.5279, 0.5824, 0.2933, 0.5868, 0.3459, 0.56, 0.351, 0.5552, 0.2933, 0.7407, 0.2074, 0.7499, 0.1546, 0.7758, 0.1632, 0.7684, 0.2074, 0.7984, 0.4853, 0.8257, 0.4937, 0.8165, 0.5073, 0.9202, 0.4322, 0.9366, 0.4283, 0.9347, 0.4564, 0.6097, 0.2933, 0.6145, 0.3409, 0.5868, 0.3459, 0.5824, 0.2933, 0.8516, 0.5015, 0.8519, 0.4694, 0.8792, 0.461, 0.8792, 0.5095, 0.56, 0.351, 0.5753, 0.4069, 0.5487, 0.417, 0.532, 0.3564, 0.7758, 0.1632, 0.7968, 0.124, 0.8191, 0.1416, 0.8029, 0.1725, 0.8257, 0.4937, 0.8259, 0.4771, 0.8519, 0.4694, 0.8516, 0.5015, 0.5868, 0.3459, 0.6008, 0.3971, 0.5753, 0.4069, 0.56, 0.351, 0.7499, 0.1546, 0.7751, 0.1076, 0.7968, 0.124, 0.7758, 0.1632, 0.7984, 0.4853, 0.8259, 0.4771, 0.8257, 0.4937, 0.9366, 0.4283, 0.9523, 0.4345, 0.9347, 0.4564, 0.6145, 0.3409, 0.6274, 0.3874, 0.6008, 0.3971, 0.5868, 0.3459, 0.7229, 0.1458, 0.7523, 0.09047, 0.7751, 0.1076, 0.7499, 0.1546, 0.9383, 0.4004, 0.9696, 0.4123, 0.9523, 0.4345, 0.9366, 0.4283, 0.7968, 0.124, 0.8294, 0.09406, 0.8445, 0.1179, 0.8191, 0.1416, 0.8259, 0.4771, 0.8168, 0.4631, 0.8346, 0.4423, 0.8519, 0.4694, 0.6008, 0.3971, 0.6236, 0.4453, 0.6, 0.4594, 0.5753, 0.4069, 0.7751, 0.1076, 0.8142, 0.07136, 0.8294, 0.09406, 0.7968, 0.124, 0.7984, 0.4853, 0.8168, 0.4631, 0.8259, 0.4771, 0.9523, 0.4345, 0.9618, 0.4485, 0.9347, 0.4564, 0.6274, 0.3874, 0.6482, 0.4311, 0.6236, 0.4453, 0.6008, 0.3971, 0.7523, 0.09047, 0.7982, 0.0477, 0.8142, 0.07136, 0.7751, 0.1076, 0.9696, 0.4123, 0.9887, 0.4401, 0.9618, 0.4485, 0.9523, 0.4345, 0.8519, 0.4694, 0.8346, 0.4423, 0.853, 0.4206, 0.8792, 0.461, 0.5753, 0.4069, 0.6, 0.4594, 0.5756, 0.4738, 0.5487, 0.417, 0.8142, 0.07136, 0.8635, 0.04988, 0.8703, 0.07665, 0.8294, 0.09406, 0.7984, 0.4853, 0.8012, 0.4562, 0.8168, 0.4631, 0.9618, 0.4485, 0.9615, 0.4656, 0.9347, 0.4564, 0.6482, 0.4311, 0.6765, 0.4706, 0.6546, 0.4895, 0.6236, 0.4453, 0.7982, 0.0477, 0.8557, 0.02189, 0.8635, 0.04988, 0.8142, 0.07136, 0.9887, 0.4401, 0.9887, 0.4739, 0.9615, 0.4656, 0.9618, 0.4485, 0.8346, 0.4423, 0.8052, 0.4285, 0.8098, 0.4004, 0.853, 0.4206, 0.6, 0.4594, 0.6333, 0.5074, 0.6113, 0.5253, 0.5756, 0.4738, 0.8294, 0.09406, 0.8703, 0.07665, 0.8762, 0.1042, 0.8445, 0.1179, 0.8168, 0.4631, 0.8012, 0.4562, 0.8052, 0.4285, 0.8346, 0.4423, 0.6236, 0.4453, 0.6546, 0.4895, 0.6333, 0.5074, 0.6, 0.4594, 0.6765, 0.4706, 0.7127, 0.5046, 0.6953, 0.5298, 0.6546, 0.4895, 0.8557, 0.02189, 0.9196, 0.01457, 0.92, 0.04485, 0.8635, 0.04988, 0.9887, 0.4739, 0.9696, 0.502, 0.9514, 0.4797, 0.9615, 0.4656, 0.8052, 0.4285, 0.7719, 0.432, 0.7626, 0.4047, 0.8098, 0.4004, 0.6333, 0.5074, 0.6752, 0.5524, 0.6535, 0.572, 0.6113, 0.5253, 0.8703, 0.07665, 0.9168, 0.07456, 0.9107, 0.1033, 0.8762, 0.1042, 0.8012, 0.4562, 0.7835, 0.4592, 0.7719, 0.432, 0.8052, 0.4285, 0.6546, 0.4895, 0.6953, 0.5298, 0.6752, 0.5524, 0.6333, 0.5074, 0.8635, 0.04988, 0.92, 0.04485, 0.9168, 0.07456, 0.8703, 0.07665, 0.7984, 0.4853, 0.7835, 0.4592, 0.8012, 0.4562, 0.9615, 0.4656, 0.9514, 0.4797, 0.9347, 0.4564, 0.4112, 0.7105, 0.4082, 0.7099, 0.4128, 0.6923, 0.4162, 0.6915, 0.589, 0.8944, 0.5929, 0.8906, 0.6011, 0.897, 0.599, 0.9022, 0.4082, 0.8577, 0.4135, 0.8576, 0.4157, 0.8693, 0.4109, 0.8719, 0.4135, 0.8576, 0.4181, 0.8578, 0.4202, 0.8695, 0.4157, 0.8693, 0.2117, 0.8242, 0.2079, 0.8283, 0.2007, 0.8171, 0.2057, 0.815, 0.4205, 0.7112, 0.4167, 0.711, 0.4214, 0.6935, 0.4243, 0.6969, 0.4167, 0.711, 0.4112, 0.7105, 0.4162, 0.6915, 0.4214, 0.6935, 0.9628, 0.8023, 0.9679, 0.8043, 0.9674, 0.8197, 0.9623, 0.819, 0.599, 0.9022, 0.6011, 0.897, 0.6112, 0.8941, 0.6114, 0.8987, 0.4109, 0.8719, 0.4157, 0.8693, 0.4214, 0.8762, 0.4178, 0.8804, 0.2099, 0.8145, 0.2057, 0.815, 0.2041, 0.8026, 0.2083, 0.8022, 0.2057, 0.815, 0.2007, 0.8171, 0.1987, 0.802, 0.2041, 0.8026, 0.7575, 0.9275, 0.7583, 0.9225, 0.7717, 0.9247, 0.7685, 0.9293, 0.9579, 0.8043, 0.9628, 0.8023, 0.9623, 0.819, 0.9574, 0.8197, 0.9623, 0.819, 0.9674, 0.8197, 0.9674, 0.8383, 0.9623, 0.8391, 0.0216, 0.9372, 0.02269, 0.9424, 0.0144, 0.9448, 0.01145, 0.9401, 0.21, 0.7435, 0.2135, 0.7479, 0.2068, 0.7569, 0.2018, 0.7545, 0.2083, 0.8022, 0.2041, 0.8026, 0.2075, 0.7918, 0.2117, 0.7914, 0.2041, 0.8026, 0.1987, 0.802, 0.2028, 0.7888, 0.2075, 0.7918, 0.7685, 0.9293, 0.7717, 0.9247, 0.78, 0.937, 0.7753, 0.9393, 0.9574, 0.8197, 0.9623, 0.819, 0.9623, 0.8391, 0.9574, 0.8383, 0.9623, 0.8391, 0.9674, 0.8383, 0.9679, 0.8531, 0.9628, 0.8551, 0.01145, 0.9401, 0.0144, 0.9448, 0.009451, 0.9555, 0.005391, 0.9532, 0.2018, 0.7545, 0.2068, 0.7569, 0.2042, 0.7691, 0.1987, 0.7693, 0.2068, 0.7569, 0.2108, 0.7579, 0.2083, 0.7701, 0.2042, 0.7691, 0.8508, 0.9763, 0.8471, 0.9805, 0.841, 0.9721, 0.8458, 0.9694, 0.7753, 0.9393, 0.78, 0.937, 0.78, 0.9548, 0.7753, 0.9539, 0.78, 0.937, 0.7849, 0.937, 0.7849, 0.9563, 0.78, 0.9548, 0.0, 0.9528, 0.005391, 0.9532, 0.005729, 0.9714, 0.0003659, 0.9725, 0.005391, 0.9532, 0.009451, 0.9555, 0.009727, 0.9704, 0.005729, 0.9714, 0.1987, 0.7693, 0.2042, 0.7691, 0.2068, 0.7799, 0.2018, 0.7825, 0.8505, 0.9695, 0.8458, 0.9694, 0.8438, 0.9577, 0.8486, 0.9578, 0.8458, 0.9694, 0.841, 0.9721, 0.8386, 0.9578, 0.8438, 0.9577, 0.7753, 0.9539, 0.78, 0.9548, 0.7717, 0.9713, 0.7685, 0.9673, 0.78, 0.9548, 0.7849, 0.9563, 0.776, 0.9741, 0.7717, 0.9713, 0.0003659, 0.9725, 0.005729, 0.9714, 0.01234, 0.9879, 0.007512, 0.9903, 0.005729, 0.9714, 0.009727, 0.9704, 0.01513, 0.9838, 0.01234, 0.9879, 0.2018, 0.7825, 0.2068, 0.7799, 0.2135, 0.7851, 0.21, 0.7888, 0.8486, 0.9578, 0.8438, 0.9577, 0.8458, 0.9457, 0.8505, 0.9458, 0.8438, 0.9577, 0.8386, 0.9578, 0.841, 0.9431, 0.8458, 0.9457, 0.7685, 0.9673, 0.7717, 0.9713, 0.7583, 0.9801, 0.7575, 0.9746, 0.6315, 0.8993, 0.6274, 0.9023, 0.6162, 0.8887, 0.6212, 0.8867, 0.007512, 0.9903, 0.01234, 0.9879, 0.02269, 0.9962, 0.01871, 0.9993, 0.6114, 0.8432, 0.6112, 0.8488, 0.6011, 0.8517, 0.599, 0.8467, 0.9544, 0.984, 0.9508, 0.9805, 0.9511, 0.9701, 0.9548, 0.9714, 0.9508, 0.9805, 0.9452, 0.9804, 0.9456, 0.9701, 0.9511, 0.9701, 0.8458, 0.9457, 0.841, 0.9431, 0.8471, 0.9337, 0.8508, 0.9379, 0.6249, 0.8839, 0.6212, 0.8867, 0.6167, 0.8686, 0.6213, 0.8691, 0.6212, 0.8867, 0.6162, 0.8887, 0.6114, 0.8692, 0.6167, 0.8686, 0.5949, 0.8437, 0.599, 0.8467, 0.589, 0.8601, 0.584, 0.8582, 0.599, 0.8467, 0.6011, 0.8517, 0.5929, 0.8626, 0.589, 0.8601, 0.9548, 0.9714, 0.9511, 0.9701, 0.9511, 0.9576, 0.9548, 0.9562, 0.9511, 0.9701, 0.9456, 0.9701, 0.9456, 0.9576, 0.9511, 0.9576, 0.9452, 0.9827, 0.9411, 0.9858, 0.9343, 0.9757, 0.9397, 0.9745, 0.6213, 0.8691, 0.6167, 0.8686, 0.6198, 0.852, 0.6238, 0.8555, 0.6167, 0.8686, 0.6114, 0.8692, 0.6147, 0.8512, 0.6198, 0.852, 0.584, 0.8582, 0.589, 0.8601, 0.5852, 0.8783, 0.5799, 0.8779, 0.589, 0.8601, 0.5929, 0.8626, 0.5897, 0.8775, 0.5852, 0.8783, 0.4178, 0.8336, 0.4214, 0.8378, 0.4157, 0.8456, 0.4109, 0.843, 0.9511, 0.9576, 0.9456, 0.9576, 0.9452, 0.9478, 0.9508, 0.9478, 0.9397, 0.9745, 0.9343, 0.9757, 0.9343, 0.9612, 0.9397, 0.9625, 0.6238, 0.8555, 0.6198, 0.852, 0.6293, 0.8432, 0.6315, 0.8483, 0.4243, 0.7397, 0.4195, 0.7415, 0.4125, 0.7295, 0.4179, 0.7287, 0.5799, 0.8779, 0.5852, 0.8783, 0.589, 0.8944, 0.584, 0.8953, 0.5852, 0.8783, 0.5897, 0.8775, 0.5929, 0.8906, 0.589, 0.8944, 0.4109, 0.843, 0.4157, 0.8456, 0.4135, 0.8576, 0.4082, 0.8577, 0.4157, 0.8456, 0.4202, 0.8457, 0.4181, 0.8578, 0.4135, 0.8576, 0.9397, 0.9625, 0.9343, 0.9612, 0.9411, 0.9478, 0.9452, 0.9515, 0.4215, 0.7257, 0.4179, 0.7287, 0.4167, 0.711, 0.4205, 0.7112, 0.4179, 0.7287, 0.4125, 0.7295, 0.4112, 0.7105, 0.4167, 0.711, 0.0, 0.0, 0.0, 0.0, 0.0, 0.0, 0.0, 0.0, 0.0, 0.0, 0.0, 0.0, 0.0, 0.0, 0.0, 0.0, 0.0, 0.0, 0.0, 0.0, 0.0, 0.0, 0.0, 0.0, 0.0, 0.0, 0.0, 0.0, 0.0, 0.0, 0.0, 0.0, 0.0, 0.0, 0.0, 0.0, 0.0, 0.0, 0.0, 0.0, 0.0, 0.0, 0.0, 0.0, 0.0, 0.0, 0.0, 0.0, 0.0, 0.0, 0.0, 0.0, 0.0, 0.0, 0.0, 0.0, 0.0, 0.0, 0.0, 0.0, 0.0, 0.0, 0.0, 0.0, 0.0, 0.0, 0.0, 0.0, 0.0, 0.0, 0.0, 0.0, 0.0, 0.0, 0.0, 0.0, 0.0, 0.0, 0.0, 0.0, 0.8844, 0.3541, 0.8651, 0.3598, 0.8646, 0.3482, 0.8839, 0.3437, 0.658, 0.3748, 0.6432, 0.3748, 0.64, 0.3613, 0.6551, 0.3627, 0.8647, 0.9901, 0.8637, 0.9698, 0.8765, 0.9673, 0.8762, 0.9879, 0.8853, 0.3665, 0.8662, 0.3737, 0.8651, 0.3598, 0.8844, 0.3541, 0.08801, 0.9372, 0.08541, 0.9555, 0.07243, 0.9561, 0.07641, 0.9377, 0.1986, 0.7284, 0.1896, 0.7367, 0.1778, 0.7296, 0.188, 0.7221, 0.8864, 0.3763, 0.8674, 0.3847, 0.8662, 0.3737, 0.8853, 0.3665, 0.09947, 0.9406, 0.09824, 0.9593, 0.08541, 0.9555, 0.08801, 0.9372, 0.6551, 0.3627, 0.64, 0.3613, 0.6425, 0.3489, 0.6573, 0.3516, 0.8762, 0.9879, 0.8765, 0.9673, 0.8897, 0.9698, 0.888, 0.9901, 0.6432, 0.3748, 0.6261, 0.3785, 0.6188, 0.3623, 0.64, 0.3613, 0.8637, 0.9698, 0.8606, 0.9391, 0.8772, 0.9347, 0.8765, 0.9673, 0.8662, 0.3737, 0.8378, 0.3797, 0.8415, 0.3621, 0.8651, 0.3598, 0.6509, 0.3844, 0.6372, 0.3904, 0.6261, 0.3785, 0.6432, 0.3748, 0.1896, 0.7367, 0.181, 0.7518, 0.1644, 0.7459, 0.1778, 0.7296, 0.8674, 0.3847, 0.8352, 0.3936, 0.8378, 0.3797, 0.8662, 0.3737, 0.09824, 0.9593, 0.09947, 0.9754, 0.08316, 0.9692, 0.08541, 0.9555, 0.64, 0.3613, 0.6188, 0.3623, 0.6182, 0.3478, 0.6425, 0.3489, 0.8765, 0.9673, 0.8772, 0.9347, 0.8941, 0.9391, 0.8897, 0.9698, 0.8651, 0.3598, 0.8415, 0.3621, 0.845, 0.3475, 0.8646, 0.3482, 1.0, 0.2382, 1.0, 0.2852, 0.9779, 0.2808, 0.9824, 0.2385, 0.8415, 0.3621, 0.8233, 0.3527, 0.8384, 0.341, 0.845, 0.3475, 0.6261, 0.3785, 0.6174, 0.3838, 0.5993, 0.3716, 0.6188, 0.3623, 0.1644, 0.7459, 0.1611, 0.7876, 0.1405, 0.7923, 0.1484, 0.7458, 0.8378, 0.3797, 0.8054, 0.3666, 0.8233, 0.3527, 0.8415, 0.3621, 0.6372, 0.3904, 0.635, 0.3957, 0.6174, 0.3838, 0.6261, 0.3785, 0.181, 0.7518, 0.1823, 0.7827, 0.1611, 0.7876, 0.1644, 0.7459, 0.9824, 0.2385, 0.9779, 0.2808, 0.9601, 0.2758, 0.9678, 0.2444, 0.6479, 0.3933, 0.6454, 0.4028, 0.635, 0.3957, 0.6372, 0.3904, 0.6188, 0.3623, 0.5993, 0.3716, 0.5876, 0.3637, 0.6182, 0.3478, 0.8233, 0.3527, 0.822, 0.3293, 0.8383, 0.3302, 0.8384, 0.341, 0.6174, 0.3838, 0.6178, 0.3943, 0.5982, 0.3941, 0.5993, 0.3716, 0.1611, 0.7876, 0.1848, 0.8268, 0.1687, 0.8347, 0.1405, 0.7923, 0.8054, 0.3666, 0.8023, 0.3278, 0.822, 0.3293, 0.8233, 0.3527, 0.635, 0.3957, 0.6346, 0.4008, 0.6178, 0.3943, 0.6174, 0.3838, 0.1823, 0.7827, 0.1986, 0.8126, 0.1848, 0.8268, 0.1611, 0.7876, 0.7915, 0.3774, 0.787, 0.3261, 0.8023, 0.3278, 0.8054, 0.3666, 0.9296, 0.4807, 0.9329, 0.4745, 0.9523, 0.4732, 0.9518, 0.4773, 0.5993, 0.3716, 0.5982, 0.3941, 0.5833, 0.4001, 0.5876, 0.3637, 1.0, 0.2852, 0.9825, 0.3271, 0.9644, 0.3195, 0.9779, 0.2808, 0.6178, 0.3943, 0.626, 0.4092, 0.6127, 0.4144, 0.5982, 0.3941, 0.5895, 0.8363, 0.599, 0.7884, 0.6125, 0.7912, 0.6073, 0.8432, 0.8023, 0.3278, 0.8276, 0.2956, 0.8387, 0.3053, 0.822, 0.3293, 0.9523, 0.4732, 0.9543, 0.4585, 0.9677, 0.4616, 0.9698, 0.4807, 0.5799, 0.8225, 0.5914, 0.7845, 0.599, 0.7884, 0.5895, 0.8363, 0.787, 0.3261, 0.8189, 0.2875, 0.8276, 0.2956, 0.8023, 0.3278, 0.9329, 0.4745, 0.9402, 0.4569, 0.9543, 0.4585, 0.9523, 0.4732, 0.5982, 0.3941, 0.6127, 0.4144, 0.6031, 0.4255, 0.5833, 0.4001, 0.6073, 0.8432, 0.6125, 0.7912, 0.6267, 0.7916, 0.6267, 0.8406, 0.822, 0.3293, 0.8387, 0.3053, 0.8482, 0.3128, 0.8383, 0.3302, 0.599, 0.7884, 0.6079, 0.7533, 0.6167, 0.7548, 0.6125, 0.7912, 0.8276, 0.2956, 0.8537, 0.2739, 0.8602, 0.281, 0.8387, 0.3053, 0.9543, 0.4585, 0.9585, 0.4291, 0.9673, 0.4307, 0.9677, 0.4616, 0.6031, 0.4255, 0.625, 0.4415, 0.6241, 0.4502, 0.601, 0.4382, 0.8189, 0.2875, 0.8487, 0.268, 0.8537, 0.2739, 0.8276, 0.2956, 0.9402, 0.4569, 0.9494, 0.4277, 0.9585, 0.4291, 0.9543, 0.4585, 0.6127, 0.4144, 0.6308, 0.4338, 0.625, 0.4415, 0.6031, 0.4255, 0.6125, 0.7912, 0.6167, 0.7548, 0.6259, 0.7554, 0.6267, 0.7916, 0.8387, 0.3053, 0.8602, 0.281, 0.8657, 0.2866, 0.8482, 0.3128, 0.626, 0.4092, 0.6391, 0.43, 0.6308, 0.4338, 0.6127, 0.4144, 0.9585, 0.4291, 0.9623, 0.4042, 0.9687, 0.4061, 0.9673, 0.4307, 0.625, 0.4415, 0.6385, 0.45, 0.6371, 0.4556, 0.6241, 0.4502, 0.8487, 0.268, 0.8658, 0.2583, 0.8706, 0.2614, 0.8537, 0.2739, 0.9494, 0.4277, 0.9554, 0.4039, 0.9623, 0.4042, 0.9585, 0.4291, 0.6308, 0.4338, 0.6435, 0.4454, 0.6385, 0.45, 0.625, 0.4415, 0.6167, 0.7548, 0.619, 0.7357, 0.6259, 0.7355, 0.6259, 0.7554, 0.8602, 0.281, 0.8767, 0.2651, 0.8819, 0.2679, 0.8657, 0.2866, 0.6391, 0.43, 0.6503, 0.4435, 0.6435, 0.4454, 0.6308, 0.4338, 0.6079, 0.7533, 0.6125, 0.734, 0.619, 0.7357, 0.6167, 0.7548, 0.8537, 0.2739, 0.8706, 0.2614, 0.8767, 0.2651, 0.8602, 0.281, 0.6088, 0.7311, 0.6156, 0.7146, 0.6175, 0.7161, 0.6125, 0.734, 0.8658, 0.2583, 0.8781, 0.2439, 0.8805, 0.2455, 0.8706, 0.2614, 0.9554, 0.4039, 0.9605, 0.389, 0.9641, 0.3892, 0.9623, 0.4042, 0.6435, 0.4454, 0.6499, 0.4614, 0.6473, 0.4638, 0.6385, 0.45, 0.619, 0.7357, 0.6209, 0.7169, 0.6245, 0.7169, 0.6259, 0.7355, 0.8767, 0.2651, 0.8837, 0.2474, 0.8864, 0.2489, 0.8819, 0.2679, 0.6503, 0.4435, 0.6534, 0.4604, 0.6499, 0.4614, 0.6435, 0.4454, 0.6125, 0.734, 0.6175, 0.7161, 0.6209, 0.7169, 0.619, 0.7357, 0.8706, 0.2614, 0.8805, 0.2455, 0.8837, 0.2474, 0.8767, 0.2651, 0.9623, 0.4042, 0.9641, 0.3892, 0.9674, 0.3902, 0.9687, 0.4061, 0.8781, 0.2439, 0.8827, 0.2382, 0.8805, 0.2455, 0.658, 0.4635, 0.6515, 0.472, 0.6565, 0.4612, 0.6499, 0.4614, 0.6515, 0.472, 0.6473, 0.4638, 0.6209, 0.7169, 0.6216, 0.7095, 0.6245, 0.7169, 0.8837, 0.2474, 0.8827, 0.2382, 0.8864, 0.2489, 0.6534, 0.4604, 0.6515, 0.472, 0.6499, 0.4614, 0.6175, 0.7161, 0.6216, 0.7095, 0.6209, 0.7169, 0.8805, 0.2455, 0.8827, 0.2382, 0.8837, 0.2474, 0.6565, 0.4612, 0.6515, 0.472, 0.6534, 0.4604, 0.6156, 0.7146, 0.6216, 0.7095, 0.6175, 0.7161, 0.1044, 0.4053, 0.09623, 0.4013, 0.06629, 0.3586, 0.07424, 0.3622, 0.04491, 0.2606, 0.03664, 0.2587, 0.03324, 0.2096, 0.04225, 0.2096, 0.05377, 0.3159, 0.04554, 0.3127, 0.03664, 0.2587, 0.04491, 0.2606, 0.07424, 0.3622, 0.06629, 0.3586, 0.04554, 0.3127, 0.05377, 0.3159, 0.03664, 0.2587, 0.0303, 0.2602, 0.0263, 0.2096, 0.03324, 0.2096, 0.04554, 0.3127, 0.03941, 0.3152, 0.0303, 0.2602, 0.03664, 0.2587, 0.06629, 0.3586, 0.06036, 0.362, 0.03941, 0.3152, 0.04554, 0.3127, 0.09623, 0.4013, 0.0903, 0.4054, 0.06036, 0.362, 0.06629, 0.3586, 0.4909, 0.01947, 0.4905, 0.06954, 0.4045, 0.1151, 0.4049, 0.06516, 0.4049, 0.06516, 0.4045, 0.1151, 0.316, 0.1309, 0.3161, 0.08084, 0.4905, 0.06954, 0.4655, 0.1637, 0.4041, 0.2085, 0.4045, 0.1151, 0.4045, 0.1151, 0.4041, 0.2085, 0.3158, 0.2242, 0.316, 0.1309, 0.9669, 0.1165, 0.9584, 0.1369, 0.9463, 0.1234, 0.8232, 0.856, 0.8532, 0.8568, 0.8606, 0.8765, 0.8232, 0.8755, 0.8232, 0.8978, 0.8606, 0.8988, 0.8532, 0.9192, 0.8232, 0.9184, 0.38, 0.9855, 0.3671, 0.973, 0.3853, 0.9727, 0.9463, 0.1234, 0.9584, 0.1369, 0.9484, 0.1534, 0.9265, 0.129, 0.8232, 0.8755, 0.8606, 0.8765, 0.8606, 0.8988, 0.8232, 0.8978, 0.8232, 0.9184, 0.8532, 0.9192, 0.8399, 0.9337, 0.8232, 0.9332, 0.9669, 0.1165, 0.9758, 0.1351, 0.9584, 0.1369, 0.2917, 0.9105, 0.3245, 0.9105, 0.3269, 0.9302, 0.2861, 0.9302, 0.2859, 0.9524, 0.3268, 0.9524, 0.3241, 0.9729, 0.2913, 0.9729, 0.3671, 0.973, 0.3688, 0.9582, 0.3853, 0.9727, 0.9584, 0.1369, 0.9758, 0.1351, 0.9796, 0.15, 0.9484, 0.1534, 0.2861, 0.9302, 0.3269, 0.9302, 0.3268, 0.9524, 0.2859, 0.9524, 0.2913, 0.9729, 0.3241, 0.9729, 0.3193, 0.9874, 0.3012, 0.9874, 0.6621, 0.9225, 0.6586, 0.9428, 0.6443, 0.9355, 0.3245, 0.9105, 0.3494, 0.9115, 0.358, 0.9315, 0.3269, 0.9302, 0.3268, 0.9524, 0.3578, 0.9538, 0.349, 0.9739, 0.3241, 0.9729, 0.3688, 0.9582, 0.3838, 0.9521, 0.3853, 0.9727, 0.6443, 0.9355, 0.6586, 0.9428, 0.6577, 0.9651, 0.6319, 0.9518, 0.3269, 0.9302, 0.358, 0.9315, 0.3578, 0.9538, 0.3268, 0.9524, 0.358, 0.9408, 0.385, 0.9299, 0.3838, 0.9521, 0.3688, 0.9582, 0.3886, 0.9105, 0.4268, 0.927, 0.4156, 0.9432, 0.385, 0.9299, 0.3838, 0.9521, 0.4008, 0.9595, 0.3853, 0.9727, 0.6586, 0.9428, 0.6762, 0.9372, 0.6894, 0.9549, 0.6577, 0.9651, 0.6595, 0.9849, 0.6991, 0.9722, 0.7032, 0.9856, 0.6636, 0.9983, 0.385, 0.9299, 0.4156, 0.9432, 0.4008, 0.9595, 0.3838, 0.9521, 0.6621, 0.9225, 0.6762, 0.9372, 0.6586, 0.9428, 0.6577, 0.9651, 0.6894, 0.9549, 0.6991, 0.9722, 0.6595, 0.9849, 0.6762, 0.9372, 0.6839, 0.9228, 0.7032, 0.9289, 0.6894, 0.9549, 0.2859, 0.9663, 0.2549, 0.9677, 0.2547, 0.9454, 0.2858, 0.9441, 0.4156, 0.9432, 0.4268, 0.9705, 0.407, 0.9747, 0.4008, 0.9595, 0.9669, 0.1165, 0.9633, 0.09491, 0.9796, 0.1014, 0.2773, 0.9863, 0.2524, 0.9874, 0.2549, 0.9677, 0.2859, 0.9663, 0.2858, 0.9441, 0.2547, 0.9454, 0.252, 0.925, 0.2769, 0.9239, 0.4008, 0.9595, 0.407, 0.9747, 0.3853, 0.9727, 0.9633, 0.09491, 0.9484, 0.1047, 0.9304, 0.09531, 0.9572, 0.07764, 0.2549, 0.9677, 0.214, 0.9677, 0.2139, 0.9454, 0.2547, 0.9454, 0.252, 0.925, 0.2192, 0.925, 0.2291, 0.9105, 0.2473, 0.9105, 0.9669, 0.1165, 0.9484, 0.1047, 0.9633, 0.09491, 0.2524, 0.9874, 0.2197, 0.9874, 0.214, 0.9677, 0.2549, 0.9677, 0.2547, 0.9454, 0.2139, 0.9454, 0.2192, 0.925, 0.252, 0.925, 0.407, 0.9747, 0.3978, 0.9863, 0.3853, 0.9727, 0.7933, 0.9192, 0.8232, 0.9184, 0.8232, 0.9332, 0.8066, 0.9337, 0.9669, 0.1165, 0.9463, 0.1234, 0.9484, 0.1047, 0.7933, 0.8568, 0.8232, 0.856, 0.8232, 0.8755, 0.7859, 0.8765, 0.7859, 0.8988, 0.8232, 0.8978, 0.8232, 0.9184, 0.7933, 0.9192, 0.3978, 0.9863, 0.38, 0.9855, 0.3853, 0.9727, 0.9484, 0.1047, 0.9463, 0.1234, 0.9265, 0.129, 0.9304, 0.09531, 0.7859, 0.8765, 0.8232, 0.8755, 0.8232, 0.8978, 0.7859, 0.8988, 0.8176, 0.4021, 0.8483, 0.4029, 0.8558, 0.4231, 0.8176, 0.422, 0.7445, 0.9623, 0.7358, 0.9832, 0.7234, 0.9694, 0.8176, 0.4658, 0.8483, 0.4667, 0.8346, 0.4815, 0.8176, 0.481, 0.8176, 0.4448, 0.8558, 0.4458, 0.8483, 0.4667, 0.8176, 0.4658, 0.8176, 0.422, 0.8558, 0.4231, 0.8558, 0.4458, 0.8176, 0.4448, 0.7234, 0.9694, 0.7358, 0.9832, 0.7256, 1.0, 0.7032, 0.9751, 0.5206, 0.9127, 0.5388, 0.9119, 0.526, 0.9258, 0.7358, 0.9832, 0.7536, 0.9813, 0.7575, 0.9966, 0.7256, 1.0, 0.9263, 0.1361, 0.8846, 0.1361, 0.8847, 0.1134, 0.9265, 0.1134, 0.921, 0.09248, 0.8875, 0.09248, 0.8923, 0.07764, 0.9109, 0.07764, 0.7445, 0.9623, 0.7536, 0.9813, 0.7358, 0.9832, 0.9206, 0.1563, 0.8871, 0.1563, 0.8846, 0.1361, 0.9263, 0.1361, 0.9265, 0.1134, 0.8847, 0.1134, 0.8875, 0.09248, 0.921, 0.09248, 0.5388, 0.9119, 0.5483, 0.9238, 0.526, 0.9258, 0.1532, 0.8479, 0.1679, 0.8555, 0.167, 0.8782, 0.1405, 0.8646, 0.8871, 0.1563, 0.8616, 0.1552, 0.8528, 0.1348, 0.8846, 0.1361, 0.5483, 0.9238, 0.5419, 0.9393, 0.526, 0.9258, 0.8846, 0.1361, 0.8528, 0.1348, 0.8529, 0.112, 0.8847, 0.1134, 0.5685, 0.928, 0.5571, 0.956, 0.5419, 0.9393, 0.5483, 0.9238, 0.1714, 0.8347, 0.1679, 0.8555, 0.1532, 0.8479, 0.8847, 0.1134, 0.8529, 0.112, 0.862, 0.09139, 0.8875, 0.09248, 0.1679, 0.8555, 0.1859, 0.8497, 0.1994, 0.8678, 0.167, 0.8782, 0.1688, 0.8985, 0.2092, 0.8855, 0.2135, 0.8993, 0.173, 0.9122, 0.5419, 0.9393, 0.5245, 0.9468, 0.526, 0.9258, 0.5571, 0.956, 0.5257, 0.9696, 0.5245, 0.9468, 0.5419, 0.9393, 0.1714, 0.8347, 0.1859, 0.8497, 0.1679, 0.8555, 0.167, 0.8782, 0.1994, 0.8678, 0.2092, 0.8855, 0.1688, 0.8985, 0.5685, 0.9725, 0.5294, 0.9894, 0.5257, 0.9696, 0.5571, 0.956, 0.5245, 0.9468, 0.5092, 0.9407, 0.526, 0.9258, 0.1859, 0.8497, 0.1937, 0.835, 0.2135, 0.8413, 0.1994, 0.8678, 0.8606, 0.8775, 0.8924, 0.8762, 0.8925, 0.899, 0.8608, 0.9003, 0.5257, 0.9696, 0.4981, 0.9585, 0.5092, 0.9407, 0.5245, 0.9468, 0.7445, 0.9623, 0.7408, 0.9402, 0.7575, 0.9468, 0.8694, 0.8571, 0.8949, 0.856, 0.8924, 0.8762, 0.8606, 0.8775, 0.8608, 0.9003, 0.8925, 0.899, 0.8953, 0.9198, 0.8698, 0.9209, 0.8924, 0.8762, 0.9342, 0.8762, 0.9343, 0.899, 0.8925, 0.899, 0.8953, 0.9198, 0.9288, 0.9198, 0.9187, 0.9347, 0.9001, 0.9347, 0.7445, 0.9623, 0.7256, 0.9502, 0.7408, 0.9402, 0.8949, 0.856, 0.9284, 0.856, 0.9342, 0.8762, 0.8924, 0.8762, 0.8925, 0.899, 0.9343, 0.899, 0.9288, 0.9198, 0.8953, 0.9198, 0.5092, 0.9407, 0.5075, 0.9255, 0.526, 0.9258, 0.7408, 0.9402, 0.7256, 0.9502, 0.7072, 0.9406, 0.7345, 0.9225, 0.7445, 0.9623, 0.7234, 0.9694, 0.7256, 0.9502, 0.787, 0.4029, 0.8176, 0.4021, 0.8176, 0.422, 0.7794, 0.4231, 0.7794, 0.4458, 0.8176, 0.4448, 0.8176, 0.4658, 0.787, 0.4667, 0.5075, 0.9255, 0.5206, 0.9127, 0.526, 0.9258, 0.7256, 0.9502, 0.7234, 0.9694, 0.7032, 0.9751, 0.7072, 0.9406, 0.7794, 0.4231, 0.8176, 0.422, 0.8176, 0.4448, 0.7794, 0.4458, 0.787, 0.4667, 0.8176, 0.4658, 0.8176, 0.481, 0.8006, 0.4815])
me_cylinder.materials.append(mat_maid)
me_cylinder.materials.append(mat_ponytail)
me_cylinder.materials.append(mat_scrutchy)
me_cylinder.materials.append(mat_skin)
me_cylinder.use_remesh_fix_poles = True
me_cylinder.use_remesh_preserve_attributes = False
me_cylinder.use_mirror_vertex_groups = False
me_cylinder.update()

# ---- objects
ob_light = bpy.data.objects.new('Light', light_light)
ob_camera = bpy.data.objects.new('Camera', cam_camera)
ob_body = bpy.data.objects.new('Body', me_cylinder)

# ---- transforms, parenting, visibility, modifiers, constraints
ob_light.location = (4.076, 1.005, 5.904)
ob_light.rotation_euler = (0.6503, 0.05522, 1.866)
ob_light.lock_rotations_4d = False
ob_light.empty_display_type = 'ARROWS'
ob_light.color = (0.0, 0.0, 0.0, 0.0)
ob_light.lineart.crease_threshold = 0.0
ob_camera.location = (7.359, -6.926, 4.958)
ob_camera.rotation_euler = (1.109, 0.0, 0.8149)
ob_camera.lock_rotations_4d = False
ob_camera.empty_display_type = 'ARROWS'
ob_camera.color = (0.0, 0.0, 0.0, 0.0)
ob_camera.display_type = 'WIRE'
ob_camera.lineart.crease_threshold = 0.0
ob_body.location = (0.0, 0.0, 2.117)
ob_body.lineart.crease_threshold = 0.0
_m = ob_body.modifiers.new('Subdivision', 'SUBSURF')
_m.uv_smooth = 'PRESERVE_CORNERS'
_m.levels = 0
_m.show_only_control_edges = False

# ---- collection membership
col_collection.objects.link(ob_light)
col_collection.objects.link(ob_camera)
col_collection.objects.link(ob_body)

# ---- scene / render settings (as saved in the file)
scene.camera = ob_camera
scene.frame_start = 1; scene.frame_end = 250; scene.frame_set(54)
scene.render.engine = 'BLENDER_EEVEE_NEXT'
scene.cycles.use_denoising = False
scene.cycles.samples = 128
scene.cycles.sampling_pattern = 'TABULATED_SOBOL'
scene.cycles.use_adaptive_sampling = False
scene.cycles.use_light_tree = False
scene.view_settings.view_transform = 'Filmic'
bpy.context.view_layer.update()

